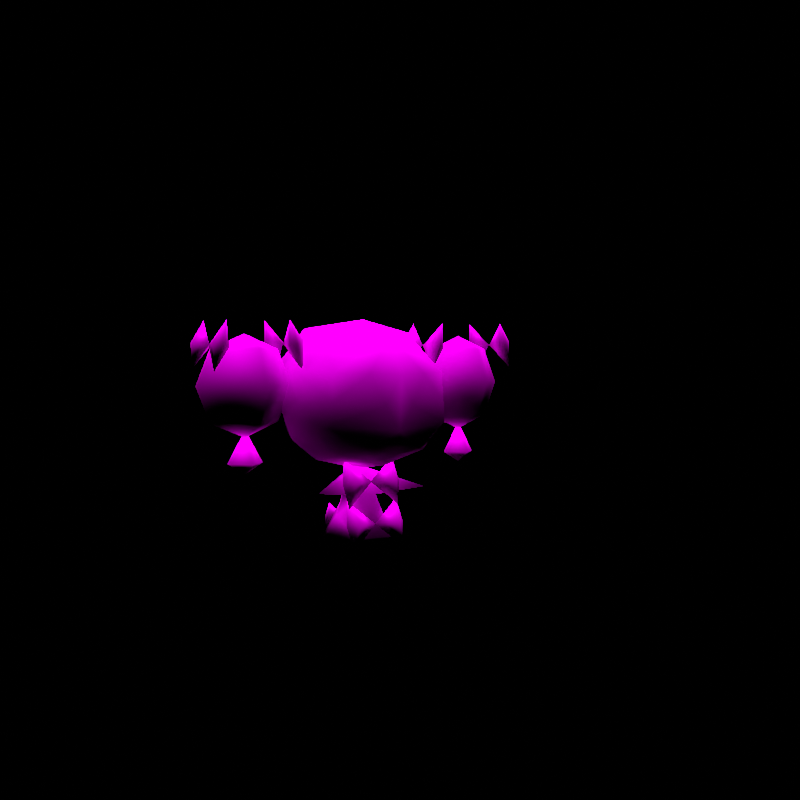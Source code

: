 # Source: rumble-gothorita.blend  (saved by Blender 3.6.11; exported with 4.5.12 LTS)
import bpy
from mathutils import Matrix  # noqa: F401  (used for matrix-valued properties, if any)

bpy.ops.wm.read_factory_settings(use_empty=True)
scene = bpy.context.scene
scene.name = 'regice'

# ---- collections
col_don_t_render_me = bpy.data.collections.new("Don't Render Me"); scene.collection.children.link(col_don_t_render_me)

# ---- images (referenced by path relative to the original .blend; pixels are not part of the script)
import os
ASSET_DIR = os.environ.get("B2B_ASSET_DIR", "")  # directory of the original .blend (textures are referenced by path, not embedded)
HERE = os.path.dirname(os.path.abspath(__file__))  # packed textures are extracted next to this script under _unpacked/

def load_image(name, relpath, width, height, colorspace="sRGB"):
    """Load a texture the original file referenced (path relative to the .blend, or extracted next to this script)."""
    p = next((c for c in (os.path.join(HERE, relpath), os.path.join(ASSET_DIR, relpath)) if relpath and os.path.exists(c)), "")
    if p:
        img = bpy.data.images.load(p, check_existing=True)
        img.name = name
    else:  # same state as the original file: an image datablock whose file is absent (Cycles renders it pink)
        img = bpy.data.images.new(name, width, height)
        img.source = "FILE"
        img.filepath = "//" + (relpath or name)
    img.colorspace_settings.name = colorspace
    return img
img_gotimiru_body_c_png = load_image('GOTIMIRU_body_C.png', 'GOTIMIRU_body_C.png', 1024, 1024, 'sRGB')
img_gotimiru_eye_c_png = load_image('GOTIMIRU_eye_C.png', 'GOTIMIRU_eye_C.png', 1024, 1024, 'sRGB')

# ---- materials (node trees are filled in below, after node groups)
mat_pii_gotimiru_body_png = bpy.data.materials.new('Pii_GOTIMIRU_body.png')
mat_pii_gotimiru_body_png.use_transparent_shadow = False
mat_pii_gotimiru_body_png.diffuse_color = (0.5, 0.5, 0.5, 1.0)
mat_pii_gotimiru_body_png.roughness = 0.5528
mat_pii_gotimiru_body_png.specular_intensity = 1.0
mat_pii_gotimiru_eye_png = bpy.data.materials.new('Pii_GOTIMIRU_eye.png')
mat_pii_gotimiru_eye_png.use_transparent_shadow = False
mat_pii_gotimiru_eye_png.diffuse_color = (0.5, 0.5, 0.5, 1.0)
mat_pii_gotimiru_eye_png.roughness = 0.5528
mat_pii_gotimiru_eye_png.specular_intensity = 1.0

# ---- material node trees
mat_pii_gotimiru_body_png.use_nodes = True; mat_pii_gotimiru_body_png.node_tree.nodes.clear()
_N = mat_pii_gotimiru_body_png.node_tree.nodes; _L = mat_pii_gotimiru_body_png.node_tree.links
n0 = _N.new('ShaderNodeOutputMaterial'); n0.name = 'Material Output'; n0.location = (300, 300)
n1 = _N.new('ShaderNodeBsdfPrincipled'); n1.name = 'Principled BSDF'; n1.location = (10, 300)
n1.distribution = 'GGX'
n1.subsurface_method = 'BURLEY'
n1.inputs[2].default_value = 0.0
n1.inputs[3].default_value = 1.45
n1.inputs[13].default_value = 0.0
n1.inputs[27].default_value = (0.0, 0.0, 0.0, 1.0)
n1.inputs[28].default_value = 1.0
n2 = _N.new('ShaderNodeTexImage'); n2.name = 'Image Texture'; n2.location = (-300, 600)
n2.image = img_gotimiru_body_c_png
n2.interpolation = 'Closest'
n2.extension = 'MIRROR'
_L.new(n1.outputs[0], n0.inputs[0])
_L.new(n2.outputs[0], n1.inputs[0])
n0.is_active_output = True
mat_pii_gotimiru_eye_png.use_nodes = True; mat_pii_gotimiru_eye_png.node_tree.nodes.clear()
_N = mat_pii_gotimiru_eye_png.node_tree.nodes; _L = mat_pii_gotimiru_eye_png.node_tree.links
n0 = _N.new('ShaderNodeOutputMaterial'); n0.name = 'Material Output'; n0.location = (300, 300)
n1 = _N.new('ShaderNodeBsdfPrincipled'); n1.name = 'Principled BSDF'; n1.location = (10, 300)
n1.distribution = 'GGX'
n1.subsurface_method = 'BURLEY'
n1.inputs[2].default_value = 0.0
n1.inputs[3].default_value = 1.45
n1.inputs[13].default_value = 0.0
n1.inputs[27].default_value = (0.0, 0.0, 0.0, 1.0)
n1.inputs[28].default_value = 1.0
n2 = _N.new('ShaderNodeTexImage'); n2.name = 'Image Texture'; n2.location = (-300, 600)
n2.image = img_gotimiru_eye_c_png
n2.interpolation = 'Closest'
n2.extension = 'MIRROR'
_L.new(n1.outputs[0], n0.inputs[0])
_L.new(n2.outputs[0], n1.inputs[0])
n0.is_active_output = True

# ---- world
world_world = bpy.data.worlds.new('World'); scene.world = world_world
world_world.use_nodes = True; world_world.node_tree.nodes.clear()
_N = world_world.node_tree.nodes; _L = world_world.node_tree.links
n0 = _N.new('ShaderNodeOutputWorld'); n0.name = 'World Output'; n0.location = (300, 300)
n1 = _N.new('ShaderNodeBackground'); n1.name = 'Background'; n1.location = (10, 300)
n1.inputs[0].default_value = (0.05088, 0.05088, 0.05088, 1.0)
n1.inputs[1].default_value = 0.0
_L.new(n1.outputs[0], n0.inputs[0])
n0.is_active_output = True
world_world.color = (0.05088, 0.05088, 0.05088)
world_world.use_sun_shadow = False
world_world.sun_shadow_jitter_overblur = 0.0

# ---- cameras
cam_camera = bpy.data.cameras.new('Camera')
cam_camera.clip_end = 2e+04

# ---- lights
light_sun = bpy.data.lights.new('Sun', 'SUN')
light_sun.specular_factor = 0.0
light_sun.transmission_factor = 0.0
light_sun.use_shadow = False
light_sun.angle = 0.7854
light_sun.energy = 5.0
light_sun.shadow_soft_size = 0.25

# ---- meshes
me_gotimiru = bpy.data.meshes.new('GOTIMIRU')
me_gotimiru.from_pydata([(5.441e-05, -0.1519, 0.6304), (0.0, -0.02514, 0.6736), (-0.1354, -0.02687, 0.6423), (0.1314, -0.02553, 0.6424), (-0.1513, -0.1527, 0.5426), (0.1513, -0.1527, 0.5426), (-0.07566, -0.1886, 0.5392), (0.07566, -0.1886, 0.5392), (0.0, -0.2078, 0.5373), (-0.1191, 0.06482, 0.6513), (0.1102, 0.05724, 0.6506), (5.441e-05, 0.1119, 0.656), (-0.201, -0.02043, 0.5552), (0.201, -0.02043, 0.5552), (-0.1488, 0.1379, 0.5709), (0.1488, 0.1379, 0.5709), (0.0, 0.1855, 0.5762), (-0.02219, -0.05173, 0.2339), (-0.1542, -0.07251, 0.2486), (-0.0422, 0.001057, 0.2339), (-0.01635, -0.0353, 0.2965), (-0.06203, 0.0006437, 0.1821), (0.02219, -0.05173, 0.2339), (-0.05181, -0.08026, 0.1303), (0.05181, -0.08026, 0.1303), (-0.0327, 0.0003656, 0.2965), (-0.09934, 0.0002305, 0.1303), (-0.02219, 0.05402, 0.21), (-0.05181, 0.0818, 0.1303), (0.06203, 0.0006437, 0.1821), (0.01635, -0.0353, 0.2965), (0.0422, 0.001057, 0.2339), (0.1542, -0.07251, 0.2486), (-0.01635, 0.03684, 0.2965), (0.0, 0.0004223, 0.3148), (0.0, 0.0007274, 0.07928), (0.02219, 0.05402, 0.21), (0.09934, 0.0002305, 0.1303), (0.05181, 0.0818, 0.1303), (0.0327, 0.0003656, 0.2965), (0.01635, 0.03684, 0.2965), (0.0, 0.1394, 0.3397), (0.0, 0.01215, 0.2956), (-0.116, 0.009477, 0.3226), (0.116, 0.009477, 0.3226), (-0.1243, 0.1559, 0.3891), (0.1352, 0.1559, 0.3891), (0.0, 0.204, 0.4146), (-0.1836, 0.004395, 0.3741), (0.1836, 0.004395, 0.3741), (-0.1449, 0.1572, 0.4824), (0.1449, 0.1572, 0.4824), (-0.2179, -0.00385, 0.4577), (0.2179, -0.00385, 0.4577), (0.3088, 0.125, 0.511), (0.3088, 0.08839, 0.4226), (0.2205, 3.19e-08, 0.4226), (0.4338, 3.858e-08, 0.511), (0.1838, 3.858e-08, 0.511), (0.3972, 4.525e-08, 0.5993), (0.3088, 0.08839, 0.5993), (0.3088, 2.914e-08, 0.386), (0.3972, 3.19e-08, 0.4226), (0.2205, 4.525e-08, 0.5993), (0.3088, -0.08839, 0.4226), (0.3088, -0.125, 0.511), (0.3088, 4.801e-08, 0.636), (0.3088, -0.08839, 0.5993), (-0.3115, 0.125, 0.511), (-0.3115, 0.08839, 0.4226), (-0.3999, 3.19e-08, 0.4226), (-0.1865, 3.858e-08, 0.511), (-0.4365, 3.858e-08, 0.511), (-0.2231, 4.525e-08, 0.5993), (-0.3115, 0.08839, 0.5993), (-0.3115, 2.914e-08, 0.386), (-0.2231, 3.19e-08, 0.4226), (-0.3999, 4.525e-08, 0.5993), (-0.3115, -0.08839, 0.4226), (-0.3115, -0.125, 0.511), (-0.3115, 4.801e-08, 0.636), (-0.3115, -0.08839, 0.5993), (0.07036, -0.04986, 0.3299), (0.05663, -0.09118, 0.2755), (0.0811, -0.06456, 0.269), (-0.0005326, -0.0646, 0.2691), (0.07035, -0.04645, 0.2647), (0.07035, -0.07921, 0.2085), (-0.06991, -0.07935, 0.207), (-0.05657, -0.0909, 0.2751), (-0.08114, -0.06443, 0.2687), (0.0005131, -0.06443, 0.2687), (-0.0699, -0.04537, 0.2641), (-0.06988, -0.05001, 0.3284), (0.07036, -0.06803, 0.2264), (0.05663, -0.1114, 0.1736), (0.0811, -0.08503, 0.1662), (-0.0005326, -0.08506, 0.1662), (0.07035, -0.06709, 0.1611), (0.07035, -0.102, 0.1062), (-0.06991, -0.1022, 0.1048), (-0.05657, -0.1111, 0.1733), (-0.08114, -0.0849, 0.1659), (0.0005131, -0.0849, 0.1659), (-0.0699, -0.06603, 0.1606), (-0.06988, -0.06824, 0.225), (-0.03514, 0.0, 0.0), (-0.03971, 0.06646, 0.1303), (0.0, 7.537e-09, 0.09983), (-0.07614, 0.0003324, 0.1303), (-0.03971, -0.06492, 0.1303), (0.03514, 0.0, 0.0), (0.03971, -0.06492, 0.1303), (0.07614, 0.0003324, 0.1303), (0.03971, 0.06646, 0.1303), (0.2617, 2.46e-08, 0.3258), (0.309, 0.04723, 0.3258), (0.309, 2.254e-08, 0.2986), (0.309, 3.077e-08, 0.4076), (0.309, -0.04723, 0.3258), (0.3562, 2.46e-08, 0.3258), (-0.3583, 2.46e-08, 0.3258), (-0.3111, 0.04723, 0.3258), (-0.3111, 2.254e-08, 0.2986), (-0.3111, 3.077e-08, 0.4076), (-0.3111, -0.04723, 0.3258), (-0.2639, 2.46e-08, 0.3258), (0.3954, 0.07034, 0.6711), (0.4381, 0.05661, 0.6178), (0.4116, 0.08108, 0.6107), (0.4116, -0.0005532, 0.6107), (0.3936, 0.07033, 0.6059), (0.4277, 0.07033, 0.5505), (0.4279, -0.06993, 0.5491), (0.4378, -0.05659, 0.6175), (0.4115, -0.08116, 0.6104), (0.4115, 0.0004925, 0.6104), (0.3925, -0.06992, 0.6053), (0.3956, -0.0699, 0.6697), (-0.2257, 0.07034, 0.6711), (-0.1831, 0.05661, 0.6178), (-0.2095, 0.08108, 0.6107), (-0.2095, -0.0005532, 0.6107), (-0.2275, 0.07033, 0.6059), (-0.1934, 0.07033, 0.5505), (-0.1932, -0.06993, 0.5491), (-0.1833, -0.05659, 0.6175), (-0.2096, -0.08116, 0.6104), (-0.2096, 0.0004925, 0.6104), (-0.2286, -0.06992, 0.6053), (-0.2255, -0.0699, 0.6697), (0.2121, 0.07034, 0.6691), (0.2224, 0.05661, 0.6016), (0.1959, 0.08108, 0.6087), (0.196, -0.0005532, 0.6087), (0.1779, 0.07033, 0.6135), (0.1798, 0.07033, 0.5485), (0.1792, -0.06993, 0.5472), (0.222, -0.05659, 0.6015), (0.1957, -0.08116, 0.6085), (0.1957, 0.0004925, 0.6085), (0.1767, -0.06992, 0.6136), (0.2115, -0.0699, 0.6678), (-0.385, 0.07034, 0.6691), (-0.3747, 0.05661, 0.6016), (-0.4012, 0.08108, 0.6087), (-0.4012, -0.0005532, 0.6087), (-0.4192, 0.07033, 0.6135), (-0.4173, 0.07033, 0.5485), (-0.4179, -0.06993, 0.5472), (-0.3752, -0.05659, 0.6015), (-0.4015, -0.08116, 0.6085), (-0.4015, 0.0004925, 0.6085), (-0.4204, -0.06992, 0.6136), (-0.3856, -0.0699, 0.6678), (-0.04409, 0.07474, 0.2058), (-0.03591, 0.09937, 0.1734), (-0.05049, 0.0835, 0.1696), (-0.001834, 0.08352, 0.1696), (-0.04408, 0.07271, 0.167), (-0.04408, 0.09223, 0.1335), (0.03952, 0.09232, 0.1326), (0.03157, 0.0992, 0.1732), (0.04621, 0.08343, 0.1694), (-0.002458, 0.08342, 0.1694), (0.03951, 0.07206, 0.1667), (0.0395, 0.07483, 0.205), (0.0, -0.1167, 0.3127), (-0.1187, -0.1202, 0.3482), (0.1182, -0.1202, 0.3482), (-0.164, -0.1457, 0.4158), (-0.1577, -0.1518, 0.4727), (0.164, -0.1457, 0.4158), (0.1577, -0.1518, 0.4727), (0.0, -0.1617, 0.3386), (-0.06453, -0.1604, 0.3577), (0.06453, -0.1699, 0.3577), (-0.03783, -0.1981, 0.4643), (0.0, -0.2013, 0.4024), (0.03783, -0.1981, 0.4643)], [], [(0, 1, 2), (0, 3, 1), (0, 2, 4), (0, 5, 3), (0, 4, 6), (0, 7, 5), (0, 6, 8), (0, 8, 7), (1, 9, 2), (1, 3, 10), (1, 11, 9), (1, 10, 11), (4, 2, 12), (2, 9, 12), (5, 13, 3), (3, 13, 10), (11, 14, 9), (11, 10, 15), (11, 16, 14), (11, 15, 16), (15, 10, 13), (14, 12, 9), (17, 18, 19), (17, 20, 18), (17, 19, 21), (17, 22, 20), (17, 21, 23), (17, 24, 22), (17, 23, 24), (18, 25, 19), (18, 20, 25), (21, 26, 23), (21, 19, 27), (21, 28, 26), (21, 27, 28), (22, 24, 29), (22, 30, 20), (22, 29, 31), (22, 32, 30), (22, 31, 32), (25, 33, 19), (25, 20, 34), (25, 34, 33), (20, 30, 34), (19, 33, 27), (23, 26, 35), (23, 35, 24), (26, 28, 35), (29, 36, 31), (29, 24, 37), (29, 38, 36), (29, 37, 38), (38, 28, 36), (38, 37, 35), (38, 35, 28), (28, 27, 36), (35, 37, 24), (32, 39, 30), (32, 31, 39), (30, 39, 34), (33, 40, 27), (33, 34, 40), (40, 36, 27), (40, 31, 36), (40, 39, 31), (40, 34, 39), (41, 42, 43), (41, 44, 42), (41, 43, 45), (41, 46, 44), (41, 45, 47), (41, 47, 46), (43, 48, 45), (44, 46, 49), (47, 45, 50), (47, 51, 46), (47, 50, 16), (47, 16, 51), (48, 52, 45), (45, 52, 50), (49, 46, 53), (46, 51, 53), (16, 50, 14), (16, 15, 51), (51, 15, 53), (50, 52, 14), (15, 13, 53), (52, 12, 14), (54, 55, 56), (54, 57, 55), (54, 56, 58), (54, 59, 57), (54, 58, 60), (54, 60, 59), (55, 61, 56), (55, 57, 62), (55, 62, 61), (58, 63, 60), (58, 56, 64), (58, 65, 63), (58, 64, 65), (64, 62, 65), (64, 56, 61), (64, 61, 62), (62, 57, 65), (59, 60, 66), (59, 67, 57), (59, 66, 67), (67, 63, 65), (67, 65, 57), (67, 66, 63), (63, 66, 60), (68, 69, 70), (68, 71, 69), (68, 70, 72), (68, 73, 71), (68, 72, 74), (68, 74, 73), (69, 75, 70), (69, 71, 76), (69, 76, 75), (72, 77, 74), (72, 70, 78), (72, 79, 77), (72, 78, 79), (78, 76, 79), (78, 70, 75), (78, 75, 76), (76, 71, 79), (73, 74, 80), (73, 81, 71), (73, 80, 81), (81, 77, 79), (81, 79, 71), (81, 80, 77), (77, 80, 74), (82, 83, 84), (82, 85, 83), (82, 84, 86), (82, 86, 85), (83, 87, 84), (83, 85, 87), (87, 85, 86), (87, 86, 84), (88, 89, 90), (88, 91, 89), (88, 90, 92), (88, 92, 91), (89, 93, 90), (89, 91, 93), (93, 91, 92), (93, 92, 90), (94, 95, 96), (94, 97, 95), (94, 96, 98), (94, 98, 97), (95, 99, 96), (95, 97, 99), (99, 97, 98), (99, 98, 96), (100, 101, 102), (100, 103, 101), (100, 102, 104), (100, 104, 103), (101, 105, 102), (101, 103, 105), (105, 103, 104), (105, 104, 102), (106, 107, 108), (106, 109, 107), (106, 108, 110), (106, 110, 109), (111, 112, 108), (111, 113, 112), (111, 108, 114), (111, 114, 113), (115, 116, 117), (115, 118, 116), (115, 117, 119), (115, 119, 118), (116, 120, 117), (116, 118, 120), (120, 119, 117), (120, 118, 119), (121, 122, 123), (121, 124, 122), (121, 123, 125), (121, 125, 124), (122, 126, 123), (122, 124, 126), (126, 125, 123), (126, 124, 125), (127, 128, 129), (127, 130, 128), (127, 129, 131), (127, 131, 130), (128, 132, 129), (128, 130, 132), (132, 130, 131), (132, 131, 129), (133, 134, 135), (133, 136, 134), (133, 135, 137), (133, 137, 136), (134, 138, 135), (134, 136, 138), (138, 136, 137), (138, 137, 135), (139, 140, 141), (139, 142, 140), (139, 141, 143), (139, 143, 142), (140, 144, 141), (140, 142, 144), (144, 142, 143), (144, 143, 141), (145, 146, 147), (145, 148, 146), (145, 147, 149), (145, 149, 148), (146, 150, 147), (146, 148, 150), (150, 148, 149), (150, 149, 147), (151, 152, 153), (151, 154, 152), (151, 153, 155), (151, 155, 154), (152, 156, 153), (152, 154, 156), (156, 154, 155), (156, 155, 153), (157, 158, 159), (157, 160, 158), (157, 159, 161), (157, 161, 160), (158, 162, 159), (158, 160, 162), (162, 160, 161), (162, 161, 159), (163, 164, 165), (163, 166, 164), (163, 165, 167), (163, 167, 166), (164, 168, 165), (164, 166, 168), (168, 166, 167), (168, 167, 165), (169, 170, 171), (169, 172, 170), (169, 171, 173), (169, 173, 172), (170, 174, 171), (170, 172, 174), (174, 172, 173), (174, 173, 171), (175, 176, 177), (175, 178, 176), (175, 177, 179), (175, 179, 178), (176, 180, 177), (176, 178, 180), (180, 178, 179), (180, 179, 177), (181, 182, 183), (181, 184, 182), (181, 183, 185), (181, 185, 184), (182, 186, 183), (182, 184, 186), (186, 184, 185), (186, 185, 183), (187, 43, 42), (187, 188, 43), (187, 42, 44), (187, 44, 189), (188, 48, 43), (188, 190, 48), (44, 49, 189), (190, 52, 48), (190, 191, 52), (49, 192, 189), (49, 53, 192), (191, 12, 52), (191, 4, 12), (53, 193, 192), (53, 13, 193), (13, 5, 193), (194, 188, 187), (194, 195, 188), (194, 187, 189), (194, 189, 196), (195, 190, 188), (189, 192, 196), (8, 197, 198), (8, 6, 197), (8, 198, 199), (8, 199, 7), (6, 191, 197), (6, 4, 191), (199, 193, 7), (193, 5, 7), (198, 194, 196), (198, 195, 194), (198, 197, 190), (190, 197, 191), (198, 192, 199), (199, 192, 193), (198, 196, 192), (190, 195, 198)])
me_gotimiru.polygons.foreach_set('use_smooth', [True] * 310)
me_gotimiru.polygons.foreach_set('material_index', [0, 0, 0, 0, 0, 0, 0, 0, 0, 0, 0, 0, 0, 0, 0, 0, 0, 0, 0, 0, 0, 0, 0, 0, 0, 0, 0, 0, 0, 0, 0, 0, 0, 0, 0, 0, 0, 0, 0, 0, 0, 0, 0, 0, 0, 0, 0, 0, 0, 0, 0, 0, 0, 0, 0, 0, 0, 0, 0, 0, 0, 0, 0, 0, 0, 0, 0, 0, 0, 0, 0, 0, 0, 0, 0, 0, 0, 0, 0, 0, 0, 0, 0, 0, 0, 0, 0, 0, 0, 0, 0, 0, 0, 0, 0, 0, 0, 0, 0, 0, 0, 0, 0, 0, 0, 0, 0, 0, 0, 0, 0, 0, 0, 0, 0, 0, 0, 0, 0, 0, 0, 0, 0, 0, 0, 0, 0, 0, 0, 0, 0, 0, 0, 0, 0, 0, 0, 0, 0, 0, 0, 0, 0, 0, 0, 0, 0, 0, 0, 0, 0, 0, 0, 0, 0, 0, 0, 0, 0, 0, 0, 0, 0, 0, 0, 0, 0, 0, 0, 0, 0, 0, 0, 0, 0, 0, 0, 0, 0, 0, 0, 0, 0, 0, 0, 0, 0, 0, 0, 0, 0, 0, 0, 0, 0, 0, 0, 0, 0, 0, 0, 0, 0, 0, 0, 0, 0, 0, 0, 0, 0, 0, 0, 0, 0, 0, 0, 0, 0, 0, 0, 0, 0, 0, 0, 0, 0, 0, 0, 0, 0, 0, 0, 0, 0, 0, 0, 0, 0, 0, 0, 0, 0, 0, 0, 0, 0, 0, 0, 0, 0, 0, 0, 0, 0, 0, 0, 0, 0, 0, 0, 0, 0, 0, 0, 0, 0, 0, 0, 0, 0, 0, 0, 0, 0, 0, 0, 0, 0, 0, 0, 0, 0, 0, 0, 0, 0, 0, 0, 0, 0, 0, 0, 0, 0, 0, 0, 0, 0, 0, 0, 0, 0, 0, 1, 1, 1, 1, 1, 1])
_uv = me_gotimiru.uv_layers.new(name='Float2')
_uv.uv.foreach_set('vector', [0.2489, 0.9164, 0.2489, 0.945, 0.1256, 0.916, 0.2489, 0.9164, 0.3573, 0.916, 0.2489, 0.945, 0.2489, 0.9164, 0.1256, 0.916, 0.1073, 0.8348, 0.2489, 0.9164, 0.3904, 0.8348, 0.3573, 0.916, 0.2489, 0.9164, 0.1073, 0.8348, 0.1781, 0.8348, 0.2489, 0.9164, 0.3196, 0.8348, 0.3904, 0.8348, 0.2489, 0.9164, 0.1781, 0.8348, 0.2489, 0.8349, 0.2489, 0.9164, 0.2489, 0.8349, 0.3196, 0.8348, 0.2489, 0.945, 0.1404, 0.9159, 0.1256, 0.916, 0.2489, 0.945, 0.3573, 0.916, 0.3491, 0.916, 0.2489, 0.945, 0.2489, 0.916, 0.1404, 0.9159, 0.2489, 0.945, 0.3491, 0.916, 0.2489, 0.916, 0.1073, 0.8348, 0.1256, 0.916, 0.06087, 0.8344, 0.1256, 0.916, 0.1404, 0.9159, 0.06087, 0.8344, 0.3904, 0.8348, 0.4369, 0.8344, 0.3573, 0.916, 0.3573, 0.916, 0.4369, 0.8344, 0.3491, 0.916, 0.2489, 0.916, 0.1097, 0.8344, 0.1404, 0.9159, 0.2489, 0.916, 0.3491, 0.916, 0.388, 0.8344, 0.2489, 0.916, 0.2489, 0.8349, 0.1097, 0.8344, 0.2489, 0.916, 0.388, 0.8344, 0.2489, 0.8349, 0.388, 0.8344, 0.3491, 0.916, 0.4369, 0.8344, 0.1097, 0.8344, 0.06087, 0.8344, 0.1404, 0.9159, 0.7796, 0.8244, 0.7261, 0.8542, 0.7552, 0.8244, 0.7796, 0.8244, 0.7878, 0.8808, 0.7261, 0.8542, 0.7796, 0.8244, 0.7552, 0.8244, 0.7549, 0.8144, 0.7796, 0.8244, 0.8338, 0.8244, 0.7878, 0.8808, 0.7796, 0.8244, 0.7549, 0.8144, 0.7795, 0.8044, 0.7796, 0.8244, 0.8339, 0.8044, 0.8338, 0.8244, 0.7796, 0.8244, 0.7795, 0.8044, 0.8339, 0.8044, 0.7261, 0.8542, 0.7688, 0.8808, 0.7552, 0.8244, 0.7261, 0.8542, 0.7878, 0.8808, 0.7688, 0.8808, 0.7549, 0.8144, 0.7546, 0.8044, 0.7795, 0.8044, 0.7549, 0.8144, 0.7552, 0.8244, 0.7796, 0.8244, 0.7549, 0.8144, 0.7795, 0.8044, 0.7546, 0.8044, 0.7549, 0.8144, 0.7796, 0.8244, 0.7795, 0.8044, 0.8338, 0.8244, 0.8339, 0.8044, 0.8586, 0.8144, 0.8338, 0.8244, 0.8257, 0.8808, 0.7878, 0.8808, 0.8338, 0.8244, 0.8586, 0.8144, 0.8583, 0.8244, 0.8338, 0.8244, 0.8874, 0.8542, 0.8257, 0.8808, 0.8338, 0.8244, 0.8583, 0.8244, 0.8874, 0.8542, 0.7688, 0.8808, 0.7878, 0.8808, 0.7552, 0.8244, 0.7688, 0.8808, 0.7878, 0.8808, 0.8067, 0.8872, 0.7688, 0.8808, 0.8067, 0.8872, 0.7878, 0.8808, 0.7878, 0.8808, 0.8257, 0.8808, 0.8067, 0.8872, 0.7552, 0.8244, 0.7878, 0.8808, 0.7796, 0.8244, 0.7795, 0.8044, 0.7546, 0.8044, 0.8067, 0.8044, 0.7795, 0.8044, 0.8067, 0.8044, 0.8339, 0.8044, 0.7546, 0.8044, 0.7795, 0.8044, 0.8067, 0.8044, 0.8586, 0.8144, 0.8338, 0.8244, 0.8583, 0.8244, 0.8586, 0.8144, 0.8339, 0.8044, 0.8589, 0.8044, 0.8586, 0.8144, 0.8339, 0.8044, 0.8338, 0.8244, 0.8586, 0.8144, 0.8589, 0.8044, 0.8339, 0.8044, 0.8339, 0.8044, 0.7795, 0.8044, 0.8338, 0.8244, 0.8339, 0.8044, 0.8589, 0.8044, 0.8067, 0.8044, 0.8339, 0.8044, 0.8067, 0.8044, 0.7795, 0.8044, 0.7795, 0.8044, 0.7796, 0.8244, 0.8338, 0.8244, 0.8067, 0.8044, 0.8589, 0.8044, 0.8339, 0.8044, 0.8874, 0.8542, 0.8447, 0.8808, 0.8257, 0.8808, 0.8874, 0.8542, 0.8583, 0.8244, 0.8447, 0.8808, 0.8257, 0.8808, 0.8447, 0.8808, 0.8067, 0.8872, 0.7878, 0.8808, 0.8257, 0.8808, 0.7796, 0.8244, 0.7878, 0.8808, 0.8067, 0.8872, 0.8257, 0.8808, 0.8257, 0.8808, 0.8338, 0.8244, 0.7796, 0.8244, 0.8257, 0.8808, 0.8583, 0.8244, 0.8338, 0.8244, 0.8257, 0.8808, 0.8447, 0.8808, 0.8583, 0.8244, 0.8257, 0.8808, 0.8067, 0.8872, 0.8447, 0.8808, 0.9079, 0.8866, 0.9079, 0.8784, 0.8778, 0.8855, 0.9079, 0.8866, 0.9381, 0.8855, 0.9079, 0.8784, 0.9079, 0.8866, 0.8778, 0.8855, 0.8727, 0.8989, 0.9079, 0.8866, 0.9431, 0.8989, 0.9381, 0.8855, 0.9079, 0.8866, 0.8727, 0.8989, 0.9079, 0.9043, 0.9079, 0.8866, 0.9079, 0.9043, 0.9431, 0.8989, 0.8778, 0.8855, 0.8602, 0.8989, 0.8727, 0.8989, 0.9381, 0.8855, 0.9431, 0.8989, 0.9557, 0.8989, 0.9079, 0.9043, 0.8727, 0.8989, 0.8702, 0.9231, 0.9079, 0.9043, 0.9456, 0.9231, 0.9431, 0.8989, 0.9079, 0.9043, 0.8702, 0.9231, 0.9079, 0.9466, 0.9079, 0.9043, 0.9079, 0.9466, 0.9456, 0.9231, 0.8602, 0.8989, 0.8512, 0.9208, 0.8727, 0.8989, 0.8727, 0.8989, 0.8512, 0.9208, 0.8702, 0.9231, 0.9557, 0.8989, 0.9431, 0.8989, 0.9646, 0.9208, 0.9431, 0.8989, 0.9456, 0.9231, 0.9646, 0.9208, 0.9079, 0.9466, 0.8702, 0.9231, 0.8692, 0.9465, 0.9079, 0.9466, 0.9466, 0.9465, 0.9456, 0.9231, 0.9456, 0.9231, 0.9466, 0.9465, 0.9646, 0.9208, 0.8702, 0.9231, 0.8512, 0.9208, 0.8692, 0.9465, 0.9466, 0.9465, 0.9602, 0.9465, 0.9646, 0.9208, 0.8512, 0.9208, 0.8556, 0.9465, 0.8692, 0.9465, 0.8127, 0.7703, 0.8127, 0.6571, 0.6994, 0.6571, 0.8127, 0.7703, 0.9728, 0.7703, 0.8127, 0.6571, 0.8127, 0.7703, 0.6994, 0.6571, 0.6525, 0.7703, 0.8127, 0.7703, 0.9259, 0.8835, 0.9728, 0.7703, 0.8127, 0.7703, 0.6525, 0.7703, 0.8127, 0.8835, 0.8127, 0.7703, 0.8127, 0.8835, 0.9259, 0.8835, 0.8127, 0.6571, 0.8127, 0.6102, 0.6994, 0.6571, 0.8127, 0.6571, 0.9728, 0.7703, 0.9259, 0.6571, 0.8127, 0.6571, 0.9259, 0.6571, 0.8127, 0.6102, 0.6525, 0.7703, 0.6994, 0.8835, 0.8127, 0.8835, 0.6525, 0.7703, 0.6994, 0.6571, 0.8127, 0.6571, 0.6525, 0.7703, 0.8127, 0.7703, 0.6994, 0.8835, 0.6525, 0.7703, 0.8127, 0.6571, 0.8127, 0.7703, 0.8127, 0.6571, 0.9259, 0.6571, 0.8127, 0.7703, 0.8127, 0.6571, 0.6994, 0.6571, 0.8127, 0.6102, 0.8127, 0.6571, 0.8127, 0.6102, 0.9259, 0.6571, 0.9259, 0.6571, 0.9728, 0.7703, 0.8127, 0.7703, 0.9259, 0.8835, 0.8127, 0.8835, 0.8127, 0.9304, 0.9259, 0.8835, 0.8127, 0.8835, 0.9728, 0.7703, 0.9259, 0.8835, 0.8127, 0.9304, 0.8127, 0.8835, 0.8127, 0.8835, 0.6994, 0.8835, 0.8127, 0.7703, 0.8127, 0.8835, 0.8127, 0.7703, 0.9728, 0.7703, 0.8127, 0.8835, 0.8127, 0.9304, 0.6994, 0.8835, 0.6994, 0.8835, 0.8127, 0.9304, 0.8127, 0.8835, 0.8485, 0.813, 0.8485, 0.7331, 0.7685, 0.7331, 0.8485, 0.813, 0.9615, 0.813, 0.8485, 0.7331, 0.8485, 0.813, 0.7685, 0.7331, 0.7354, 0.813, 0.8485, 0.813, 0.9284, 0.893, 0.9615, 0.813, 0.8485, 0.813, 0.7354, 0.813, 0.8485, 0.893, 0.8485, 0.813, 0.8485, 0.893, 0.9284, 0.893, 0.8485, 0.7331, 0.8485, 0.7, 0.7685, 0.7331, 0.8485, 0.7331, 0.9615, 0.813, 0.9284, 0.7331, 0.8485, 0.7331, 0.9284, 0.7331, 0.8485, 0.7, 0.7354, 0.813, 0.7685, 0.893, 0.8485, 0.893, 0.7354, 0.813, 0.7685, 0.7331, 0.8485, 0.7331, 0.7354, 0.813, 0.8485, 0.813, 0.7685, 0.893, 0.7354, 0.813, 0.8485, 0.7331, 0.8485, 0.813, 0.8485, 0.7331, 0.9284, 0.7331, 0.8485, 0.813, 0.8485, 0.7331, 0.7685, 0.7331, 0.8485, 0.7, 0.8485, 0.7331, 0.8485, 0.7, 0.9284, 0.7331, 0.9284, 0.7331, 0.9615, 0.813, 0.8485, 0.813, 0.9284, 0.893, 0.8485, 0.893, 0.8485, 0.9261, 0.9284, 0.893, 0.8485, 0.893, 0.9615, 0.813, 0.9284, 0.893, 0.8485, 0.9261, 0.8485, 0.893, 0.8485, 0.893, 0.7685, 0.893, 0.8485, 0.813, 0.8485, 0.893, 0.8485, 0.813, 0.9615, 0.813, 0.8485, 0.893, 0.8485, 0.9261, 0.7685, 0.893, 0.7685, 0.893, 0.8485, 0.9261, 0.8485, 0.893, 0.7776, 0.106, 0.7695, 0.08085, 0.7776, 0.08085, 0.7776, 0.106, 0.7345, 0.08085, 0.7695, 0.08085, 0.7776, 0.106, 0.7776, 0.08085, 0.7561, 0.08085, 0.7776, 0.106, 0.7561, 0.08085, 0.7345, 0.08085, 0.7695, 0.08085, 0.7776, 0.05567, 0.7776, 0.08085, 0.7695, 0.08085, 0.7345, 0.08085, 0.7776, 0.05567, 0.7776, 0.05567, 0.7345, 0.08085, 0.7561, 0.08085, 0.7776, 0.05567, 0.7561, 0.08085, 0.7776, 0.08085, 0.8313, 0.06396, 0.8394, 0.08913, 0.8313, 0.08913, 0.8313, 0.06396, 0.8743, 0.08913, 0.8394, 0.08913, 0.8313, 0.06396, 0.8313, 0.08913, 0.8528, 0.08913, 0.8313, 0.06396, 0.8528, 0.08913, 0.8743, 0.08913, 0.8394, 0.08913, 0.8313, 0.1143, 0.8313, 0.08913, 0.8394, 0.08913, 0.8743, 0.08913, 0.8313, 0.1143, 0.8313, 0.1143, 0.8743, 0.08913, 0.8528, 0.08913, 0.8313, 0.1143, 0.8528, 0.08913, 0.8313, 0.08913, 0.7776, 0.106, 0.7695, 0.08085, 0.7776, 0.08085, 0.7776, 0.106, 0.7345, 0.08085, 0.7695, 0.08085, 0.7776, 0.106, 0.7776, 0.08085, 0.7561, 0.08085, 0.7776, 0.106, 0.7561, 0.08085, 0.7345, 0.08085, 0.7695, 0.08085, 0.7776, 0.05567, 0.7776, 0.08085, 0.7695, 0.08085, 0.7345, 0.08085, 0.7776, 0.05567, 0.7776, 0.05567, 0.7345, 0.08085, 0.7561, 0.08085, 0.7776, 0.05567, 0.7561, 0.08085, 0.7776, 0.08085, 0.8313, 0.06396, 0.8394, 0.08913, 0.8313, 0.08913, 0.8313, 0.06396, 0.8743, 0.08913, 0.8394, 0.08913, 0.8313, 0.06396, 0.8313, 0.08913, 0.8528, 0.08913, 0.8313, 0.06396, 0.8528, 0.08913, 0.8743, 0.08913, 0.8394, 0.08913, 0.8313, 0.1143, 0.8313, 0.08913, 0.8394, 0.08913, 0.8743, 0.08913, 0.8313, 0.1143, 0.8313, 0.1143, 0.8743, 0.08913, 0.8528, 0.08913, 0.8313, 0.1143, 0.8528, 0.08913, 0.8313, 0.08913, 0.7791, 0.7766, 0.7795, 0.8044, 0.8067, 0.796, 0.7791, 0.7766, 0.7546, 0.8044, 0.7795, 0.8044, 0.7791, 0.7766, 0.8067, 0.796, 0.7795, 0.8044, 0.7791, 0.7766, 0.7795, 0.8044, 0.7546, 0.8044, 0.8343, 0.7766, 0.8339, 0.8044, 0.8067, 0.796, 0.8343, 0.7766, 0.8589, 0.8044, 0.8339, 0.8044, 0.8343, 0.7766, 0.8067, 0.796, 0.8339, 0.8044, 0.8343, 0.7766, 0.8339, 0.8044, 0.8589, 0.8044, 0.7991, 0.7951, 0.8657, 0.7951, 0.8657, 0.7566, 0.7991, 0.7951, 0.8657, 0.9103, 0.8657, 0.7951, 0.7991, 0.7951, 0.8657, 0.7566, 0.8657, 0.7951, 0.7991, 0.7951, 0.8657, 0.7951, 0.8657, 0.9103, 0.8657, 0.7951, 0.9322, 0.7951, 0.8657, 0.7566, 0.8657, 0.7951, 0.8657, 0.9103, 0.9322, 0.7951, 0.9322, 0.7951, 0.8657, 0.7951, 0.8657, 0.7566, 0.9322, 0.7951, 0.8657, 0.9103, 0.8657, 0.7951, 0.7991, 0.7951, 0.8657, 0.7951, 0.8657, 0.7566, 0.7991, 0.7951, 0.8657, 0.9103, 0.8657, 0.7951, 0.7991, 0.7951, 0.8657, 0.7566, 0.8657, 0.7951, 0.7991, 0.7951, 0.8657, 0.7951, 0.8657, 0.9103, 0.8657, 0.7951, 0.9322, 0.7951, 0.8657, 0.7566, 0.8657, 0.7951, 0.8657, 0.9103, 0.9322, 0.7951, 0.9322, 0.7951, 0.8657, 0.7951, 0.8657, 0.7566, 0.9322, 0.7951, 0.8657, 0.9103, 0.8657, 0.7951, 0.7776, 0.106, 0.7695, 0.08085, 0.7776, 0.08085, 0.7776, 0.106, 0.7345, 0.08085, 0.7695, 0.08085, 0.7776, 0.106, 0.7776, 0.08085, 0.7561, 0.08085, 0.7776, 0.106, 0.7561, 0.08085, 0.7345, 0.08085, 0.7695, 0.08085, 0.7776, 0.05567, 0.7776, 0.08085, 0.7695, 0.08085, 0.7345, 0.08085, 0.7776, 0.05567, 0.7776, 0.05567, 0.7345, 0.08085, 0.7561, 0.08085, 0.7776, 0.05567, 0.7561, 0.08085, 0.7776, 0.08085, 0.8313, 0.06396, 0.8394, 0.08913, 0.8313, 0.08913, 0.8313, 0.06396, 0.8743, 0.08913, 0.8394, 0.08913, 0.8313, 0.06396, 0.8313, 0.08913, 0.8528, 0.08913, 0.8313, 0.06396, 0.8528, 0.08913, 0.8743, 0.08913, 0.8394, 0.08913, 0.8313, 0.1143, 0.8313, 0.08913, 0.8394, 0.08913, 0.8743, 0.08913, 0.8313, 0.1143, 0.8313, 0.1143, 0.8743, 0.08913, 0.8528, 0.08913, 0.8313, 0.1143, 0.8528, 0.08913, 0.8313, 0.08913, 0.7776, 0.106, 0.7695, 0.08085, 0.7776, 0.08085, 0.7776, 0.106, 0.7345, 0.08085, 0.7695, 0.08085, 0.7776, 0.106, 0.7776, 0.08085, 0.7561, 0.08085, 0.7776, 0.106, 0.7561, 0.08085, 0.7345, 0.08085, 0.7695, 0.08085, 0.7776, 0.05567, 0.7776, 0.08085, 0.7695, 0.08085, 0.7345, 0.08085, 0.7776, 0.05567, 0.7776, 0.05567, 0.7345, 0.08085, 0.7561, 0.08085, 0.7776, 0.05567, 0.7561, 0.08085, 0.7776, 0.08085, 0.8313, 0.06396, 0.8394, 0.08913, 0.8313, 0.08913, 0.8313, 0.06396, 0.8743, 0.08913, 0.8394, 0.08913, 0.8313, 0.06396, 0.8313, 0.08913, 0.8528, 0.08913, 0.8313, 0.06396, 0.8528, 0.08913, 0.8743, 0.08913, 0.8394, 0.08913, 0.8313, 0.1143, 0.8313, 0.08913, 0.8394, 0.08913, 0.8743, 0.08913, 0.8313, 0.1143, 0.8313, 0.1143, 0.8743, 0.08913, 0.8528, 0.08913, 0.8313, 0.1143, 0.8528, 0.08913, 0.8313, 0.08913, 0.7776, 0.106, 0.7695, 0.08085, 0.7776, 0.08085, 0.7776, 0.106, 0.7345, 0.08085, 0.7695, 0.08085, 0.7776, 0.106, 0.7776, 0.08085, 0.7561, 0.08085, 0.7776, 0.106, 0.7561, 0.08085, 0.7345, 0.08085, 0.7695, 0.08085, 0.7776, 0.05567, 0.7776, 0.08085, 0.7695, 0.08085, 0.7345, 0.08085, 0.7776, 0.05567, 0.7776, 0.05567, 0.7345, 0.08085, 0.7561, 0.08085, 0.7776, 0.05567, 0.7561, 0.08085, 0.7776, 0.08085, 0.8313, 0.06396, 0.8394, 0.08913, 0.8313, 0.08913, 0.8313, 0.06396, 0.8743, 0.08913, 0.8394, 0.08913, 0.8313, 0.06396, 0.8313, 0.08913, 0.8528, 0.08913, 0.8313, 0.06396, 0.8528, 0.08913, 0.8743, 0.08913, 0.8394, 0.08913, 0.8313, 0.1143, 0.8313, 0.08913, 0.8394, 0.08913, 0.8743, 0.08913, 0.8313, 0.1143, 0.8313, 0.1143, 0.8743, 0.08913, 0.8528, 0.08913, 0.8313, 0.1143, 0.8528, 0.08913, 0.8313, 0.08913, 0.7776, 0.106, 0.7695, 0.08085, 0.7776, 0.08085, 0.7776, 0.106, 0.7345, 0.08085, 0.7695, 0.08085, 0.7776, 0.106, 0.7776, 0.08085, 0.7561, 0.08085, 0.7776, 0.106, 0.7561, 0.08085, 0.7345, 0.08085, 0.7695, 0.08085, 0.7776, 0.05567, 0.7776, 0.08085, 0.7695, 0.08085, 0.7345, 0.08085, 0.7776, 0.05567, 0.7776, 0.05567, 0.7345, 0.08085, 0.7561, 0.08085, 0.7776, 0.05567, 0.7561, 0.08085, 0.7776, 0.08085, 0.8313, 0.06396, 0.8394, 0.08913, 0.8313, 0.08913, 0.8313, 0.06396, 0.8743, 0.08913, 0.8394, 0.08913, 0.8313, 0.06396, 0.8313, 0.08913, 0.8528, 0.08913, 0.8313, 0.06396, 0.8528, 0.08913, 0.8743, 0.08913, 0.8394, 0.08913, 0.8313, 0.1143, 0.8313, 0.08913, 0.8394, 0.08913, 0.8743, 0.08913, 0.8313, 0.1143, 0.8313, 0.1143, 0.8743, 0.08913, 0.8528, 0.08913, 0.8313, 0.1143, 0.8528, 0.08913, 0.8313, 0.08913, 0.7776, 0.106, 0.7695, 0.08085, 0.7776, 0.08085, 0.7776, 0.106, 0.7345, 0.08085, 0.7695, 0.08085, 0.7776, 0.106, 0.7776, 0.08085, 0.7561, 0.08085, 0.7776, 0.106, 0.7561, 0.08085, 0.7345, 0.08085, 0.7695, 0.08085, 0.7776, 0.05567, 0.7776, 0.08085, 0.7695, 0.08085, 0.7345, 0.08085, 0.7776, 0.05567, 0.7776, 0.05567, 0.7345, 0.08085, 0.7561, 0.08085, 0.7776, 0.05567, 0.7561, 0.08085, 0.7776, 0.08085, 0.8313, 0.06396, 0.8394, 0.08913, 0.8313, 0.08913, 0.8313, 0.06396, 0.8743, 0.08913, 0.8394, 0.08913, 0.8313, 0.06396, 0.8313, 0.08913, 0.8528, 0.08913, 0.8313, 0.06396, 0.8528, 0.08913, 0.8743, 0.08913, 0.8394, 0.08913, 0.8313, 0.1143, 0.8313, 0.08913, 0.8394, 0.08913, 0.8743, 0.08913, 0.8313, 0.1143, 0.8313, 0.1143, 0.8743, 0.08913, 0.8528, 0.08913, 0.8313, 0.1143, 0.8528, 0.08913, 0.8313, 0.08913, 0.5984, 0.2737, 0.9803, 0.2691, 0.9803, 0.2191, 0.5984, 0.2737, 0.5984, 0.3394, 0.9803, 0.2691, 0.5984, 0.2737, 0.9803, 0.2191, 0.9803, 0.2691, 0.5984, 0.2737, 0.9803, 0.2691, 0.5984, 0.3394, 0.5984, 0.3394, 0.9803, 0.3643, 0.9803, 0.2691, 0.5984, 0.3394, 0.5914, 0.4903, 0.9803, 0.3643, 0.9803, 0.2691, 0.9803, 0.3643, 0.5984, 0.3394, 0.5914, 0.4903, 0.9803, 0.5189, 0.9803, 0.3643, 0.5914, 0.4903, 0.5686, 0.5957, 0.9803, 0.5189, 0.9803, 0.3643, 0.5914, 0.4903, 0.5984, 0.3394, 0.9803, 0.3643, 0.9803, 0.5189, 0.5914, 0.4903, 0.5686, 0.5957, 0.9634, 0.7004, 0.9803, 0.5189, 0.5686, 0.5957, 0.5613, 0.7012, 0.9634, 0.7004, 0.9803, 0.5189, 0.5686, 0.5957, 0.5914, 0.4903, 0.9803, 0.5189, 0.9634, 0.7004, 0.5686, 0.5957, 0.9634, 0.7004, 0.5613, 0.7012, 0.5686, 0.5957, 0.3304, 0.08409, 0.2486, 0.08698, 0.3304, 0.06971, 0.3304, 0.08409, 0.2895, 0.1105, 0.2486, 0.08698, 0.3304, 0.08409, 0.3304, 0.06971, 0.4123, 0.08698, 0.3304, 0.08409, 0.4123, 0.08698, 0.3713, 0.1105, 0.2895, 0.1105, 0.2265, 0.139, 0.2486, 0.08698, 0.4123, 0.08698, 0.4344, 0.139, 0.3713, 0.1105, 0.0, 0.7915, 0.09088, 0.5388, 0.0, 0.3705, 0.0, 0.7915, 0.2317, 0.7913, 0.09088, 0.5388, 0.0, 0.7915, 0.0, 0.3705, 0.09088, 0.5388, 0.0, 0.7915, 0.09088, 0.5388, 0.2317, 0.7913, 0.2317, 0.7913, 0.5078, 0.6525, 0.09088, 0.5388, 0.2317, 0.7913, 0.4716, 0.791, 0.5078, 0.6525, 0.09088, 0.5388, 0.5078, 0.6525, 0.2317, 0.7913, 0.5078, 0.6525, 0.4716, 0.791, 0.2317, 0.7913, 0.003444, 0.2228, 0.003444, 0.07614, 0.1442, 0.1343, 0.003444, 0.2228, 0.1442, 0.1343, 0.003444, 0.07614, -0.1864, 0.8334, 0.08858, 0.9238, 0.951, 0.846, 0.951, 0.846, 0.08858, 0.9238, 0.9049, 0.9296, -0.1864, 0.8334, 0.951, 0.846, 0.08858, 0.9238, 0.08858, 0.9238, 0.951, 0.846, 0.9049, 0.9296, -0.1864, 0.8334, 0.2827, 0.7567, 0.951, 0.846, 0.951, 0.846, 0.2827, 0.7567, -0.1864, 0.8334])
me_gotimiru.materials.append(mat_pii_gotimiru_body_png)
me_gotimiru.materials.append(mat_pii_gotimiru_eye_png)
me_gotimiru.update()
me_gotimiru.normals_split_custom_set([tuple(v) for v in zip(*[iter([0.002698, -0.5628, 0.8266, 0.0008158, -0.1491, 0.9888, -0.6183, -0.1618, 0.7691, 0.002698, -0.5628, 0.8266, 0.6109, -0.1463, 0.7781, 0.0008158, -0.1491, 0.9888, 0.002698, -0.5628, 0.8266, -0.6183, -0.1618, 0.7691, -0.6095, -0.6752, 0.4155, 0.002698, -0.5628, 0.8266, 0.6116, -0.6697, 0.4212, 0.6109, -0.1463, 0.7781, 0.002698, -0.5628, 0.8266, -0.6095, -0.6752, 0.4155, -0.3495, -0.9082, 0.2301, 0.002698, -0.5628, 0.8266, 0.3496, -0.9083, 0.2299, 0.6116, -0.6697, 0.4212, 0.002698, -0.5628, 0.8266, -0.3495, -0.9082, 0.2301, 2.425e-06, -0.9536, 0.3012, 0.002698, -0.5628, 0.8266, 2.425e-06, -0.9536, 0.3012, 0.3496, -0.9083, 0.2299, 0.0008158, -0.1491, 0.9888, -0.5754, 0.2604, 0.7753, -0.6183, -0.1618, 0.7691, 0.0008158, -0.1491, 0.9888, 0.6109, -0.1463, 0.7781, 0.5566, 0.2483, 0.7928, 0.0008158, -0.1491, 0.9888, 0.01015, 0.4995, 0.8662, -0.5754, 0.2604, 0.7753, 0.0008158, -0.1491, 0.9888, 0.5566, 0.2483, 0.7928, 0.01015, 0.4995, 0.8662, -0.6095, -0.6752, 0.4155, -0.6183, -0.1618, 0.7691, -0.92, -0.01949, 0.3913, -0.6183, -0.1618, 0.7691, -0.5754, 0.2604, 0.7753, -0.92, -0.01949, 0.3913, 0.6116, -0.6697, 0.4212, 0.9079, -0.01747, 0.4188, 0.6109, -0.1463, 0.7781, 0.6109, -0.1463, 0.7781, 0.9079, -0.01747, 0.4188, 0.5566, 0.2483, 0.7928, 0.01015, 0.4995, 0.8662, -0.6987, 0.57, 0.4323, -0.5754, 0.2604, 0.7753, 0.01015, 0.4995, 0.8662, 0.5566, 0.2483, 0.7928, 0.692, 0.5618, 0.4534, 0.01015, 0.4995, 0.8662, -4.264e-05, 0.9265, 0.3763, -0.6987, 0.57, 0.4323, 0.01015, 0.4995, 0.8662, 0.692, 0.5618, 0.4534, -4.264e-05, 0.9265, 0.3763, 0.692, 0.5618, 0.4534, 0.5566, 0.2483, 0.7928, 0.9079, -0.01747, 0.4188, -0.6987, 0.57, 0.4323, -0.92, -0.01949, 0.3913, -0.5754, 0.2604, 0.7753, -0.14, -0.9832, 0.1175, -0.8995, -0.3981, -0.1801, -0.8611, 0.4968, -0.1085, -0.14, -0.9832, 0.1175, -0.05465, -0.7956, 0.6033, -0.8995, -0.3981, -0.1801, -0.14, -0.9832, 0.1175, -0.8611, 0.4968, -0.1085, -0.8844, -0.004924, 0.4668, -0.14, -0.9832, 0.1175, 0.14, -0.9832, 0.1175, -0.05465, -0.7956, 0.6033, -0.14, -0.9832, 0.1175, -0.8844, -0.004924, 0.4668, -0.3691, -0.8983, -0.2384, -0.14, -0.9832, 0.1175, 0.3691, -0.8983, -0.2384, 0.14, -0.9832, 0.1175, -0.14, -0.9832, 0.1175, -0.3691, -0.8983, -0.2384, 0.3691, -0.8983, -0.2384, -0.8995, -0.3981, -0.1801, -0.7434, 0.4364, 0.5069, -0.8611, 0.4968, -0.1085, -0.8995, -0.3981, -0.1801, -0.05465, -0.7956, 0.6033, -0.7434, 0.4364, 0.5069, -0.8844, -0.004924, 0.4668, -0.891, -0.00135, -0.454, -0.3691, -0.8983, -0.2384, -0.8844, -0.004924, 0.4668, -0.8611, 0.4968, -0.1085, -0.3376, 0.8795, 0.3353, -0.8844, -0.004924, 0.4668, -0.3837, 0.8736, -0.2995, -0.891, -0.00135, -0.454, -0.8844, -0.004924, 0.4668, -0.3376, 0.8795, 0.3353, -0.3837, 0.8736, -0.2995, 0.14, -0.9832, 0.1175, 0.3691, -0.8983, -0.2384, 0.8844, -0.004924, 0.4668, 0.14, -0.9832, 0.1175, 0.05466, -0.7956, 0.6033, -0.05465, -0.7956, 0.6033, 0.14, -0.9832, 0.1175, 0.8844, -0.004924, 0.4668, 0.8611, 0.4968, -0.1085, 0.14, -0.9832, 0.1175, 0.8995, -0.398, -0.1801, 0.05466, -0.7956, 0.6033, 0.14, -0.9832, 0.1175, 0.8611, 0.4968, -0.1085, 0.8995, -0.398, -0.1801, -0.7434, 0.4364, 0.5069, -0.5444, 0.7841, 0.2981, -0.8611, 0.4968, -0.1085, -0.7434, 0.4364, 0.5069, -0.05465, -0.7956, 0.6033, -7.083e-08, 2.881e-05, 1.0, -0.7434, 0.4364, 0.5069, -7.083e-08, 2.881e-05, 1.0, -0.5444, 0.7841, 0.2981, -0.05465, -0.7956, 0.6033, 0.05466, -0.7956, 0.6033, -7.083e-08, 2.881e-05, 1.0, -0.8611, 0.4968, -0.1085, -0.5444, 0.7841, 0.2981, -0.3376, 0.8795, 0.3353, -0.3691, -0.8983, -0.2384, -0.891, -0.00135, -0.454, -5.133e-07, 6.486e-05, -1.0, -0.3691, -0.8983, -0.2384, -5.133e-07, 6.486e-05, -1.0, 0.3691, -0.8983, -0.2384, -0.891, -0.00135, -0.454, -0.3837, 0.8736, -0.2995, -5.133e-07, 6.486e-05, -1.0, 0.8844, -0.004924, 0.4668, 0.3376, 0.8795, 0.3353, 0.8611, 0.4968, -0.1085, 0.8844, -0.004924, 0.4668, 0.3691, -0.8983, -0.2384, 0.891, -0.001357, -0.454, 0.8844, -0.004924, 0.4668, 0.3837, 0.8735, -0.2995, 0.3376, 0.8795, 0.3353, 0.8844, -0.004924, 0.4668, 0.891, -0.001357, -0.454, 0.3837, 0.8735, -0.2995, 0.3837, 0.8735, -0.2995, -0.3837, 0.8736, -0.2995, 0.3376, 0.8795, 0.3353, 0.3837, 0.8735, -0.2995, 0.891, -0.001357, -0.454, -5.133e-07, 6.486e-05, -1.0, 0.3837, 0.8735, -0.2995, -5.133e-07, 6.486e-05, -1.0, -0.3837, 0.8736, -0.2995, -0.3837, 0.8736, -0.2995, -0.3376, 0.8795, 0.3353, 0.3376, 0.8795, 0.3353, -5.133e-07, 6.486e-05, -1.0, 0.891, -0.001357, -0.454, 0.3691, -0.8983, -0.2384, 0.8995, -0.398, -0.1801, 0.7434, 0.4364, 0.5069, 0.05466, -0.7956, 0.6033, 0.8995, -0.398, -0.1801, 0.8611, 0.4968, -0.1085, 0.7434, 0.4364, 0.5069, 0.05466, -0.7956, 0.6033, 0.7434, 0.4364, 0.5069, -7.083e-08, 2.881e-05, 1.0, -0.5444, 0.7841, 0.2981, 0.5444, 0.7841, 0.298, -0.3376, 0.8795, 0.3353, -0.5444, 0.7841, 0.2981, -7.083e-08, 2.881e-05, 1.0, 0.5444, 0.7841, 0.298, 0.5444, 0.7841, 0.298, 0.3376, 0.8795, 0.3353, -0.3376, 0.8795, 0.3353, 0.5444, 0.7841, 0.298, 0.8611, 0.4968, -0.1085, 0.3376, 0.8795, 0.3353, 0.5444, 0.7841, 0.298, 0.7434, 0.4364, 0.5069, 0.8611, 0.4968, -0.1085, 0.5444, 0.7841, 0.298, -7.083e-08, 2.881e-05, 1.0, 0.7434, 0.4364, 0.5069, -0.0006429, 0.5055, -0.8628, 2.288e-07, 0.1047, -0.9945, -0.3984, 0.1175, -0.9096, -0.0006429, 0.5055, -0.8628, 0.3906, 0.1118, -0.9138, 2.288e-07, 0.1047, -0.9945, -0.0006429, 0.5055, -0.8628, -0.3984, 0.1175, -0.9096, -0.5581, 0.6309, -0.539, -0.0006429, 0.5055, -0.8628, 0.5689, 0.6319, -0.5263, 0.3906, 0.1118, -0.9138, -0.0006429, 0.5055, -0.8628, -0.5581, 0.6309, -0.539, -0.0001468, 0.9862, -0.1653, -0.0006429, 0.5055, -0.8628, -0.0001468, 0.9862, -0.1653, 0.5689, 0.6319, -0.5263, -0.3984, 0.1175, -0.9096, -0.8185, 0.09466, -0.5666, -0.5581, 0.6309, -0.539, 0.3906, 0.1118, -0.9138, 0.5689, 0.6319, -0.5263, 0.8168, 0.06392, -0.5733, -0.0001468, 0.9862, -0.1653, -0.5581, 0.6309, -0.539, -0.6497, 0.7601, 0.005798, -0.0001468, 0.9862, -0.1653, 0.6406, 0.7669, 0.03951, 0.5689, 0.6319, -0.5263, -0.0001468, 0.9862, -0.1653, -0.6497, 0.7601, 0.005798, -4.264e-05, 0.9265, 0.3763, -0.0001468, 0.9862, -0.1653, -4.264e-05, 0.9265, 0.3763, 0.6406, 0.7669, 0.03951, -0.8185, 0.09466, -0.5666, -0.9944, 0.06168, -0.08541, -0.5581, 0.6309, -0.539, -0.5581, 0.6309, -0.539, -0.9944, 0.06168, -0.08541, -0.6497, 0.7601, 0.005798, 0.8168, 0.06392, -0.5733, 0.5689, 0.6319, -0.5263, 0.9959, 0.0497, -0.07597, 0.5689, 0.6319, -0.5263, 0.6406, 0.7669, 0.03951, 0.9959, 0.0497, -0.07597, -4.264e-05, 0.9265, 0.3763, -0.6497, 0.7601, 0.005798, -0.6987, 0.57, 0.4323, -4.264e-05, 0.9265, 0.3763, 0.692, 0.5618, 0.4534, 0.6406, 0.7669, 0.03951, 0.6406, 0.7669, 0.03951, 0.692, 0.5618, 0.4534, 0.9959, 0.0497, -0.07597, -0.6497, 0.7601, 0.005798, -0.9944, 0.06168, -0.08541, -0.6987, 0.57, 0.4323, 0.692, 0.5618, 0.4534, 0.9079, -0.01747, 0.4188, 0.9959, 0.0497, -0.07597, -0.9944, 0.06168, -0.08541, -0.92, -0.01949, 0.3913, -0.6987, 0.57, 0.4323, -1.185e-07, 1.0, 1.516e-06, -8.792e-06, 0.8717, -0.49, -0.8717, 1.062e-06, -0.49, -1.185e-07, 1.0, 1.516e-06, 1.0, -3.387e-08, 1.511e-06, -8.792e-06, 0.8717, -0.49, -1.185e-07, 1.0, 1.516e-06, -0.8717, 1.062e-06, -0.49, -1.0, 3.556e-07, 1.452e-06, -1.185e-07, 1.0, 1.516e-06, 0.8717, -7.924e-06, 0.49, 1.0, -3.387e-08, 1.511e-06, -1.185e-07, 1.0, 1.516e-06, -1.0, 3.556e-07, 1.452e-06, 8.589e-06, 0.8717, 0.49, -1.185e-07, 1.0, 1.516e-06, 8.589e-06, 0.8717, 0.49, 0.8717, -7.924e-06, 0.49, -8.792e-06, 0.8717, -0.49, 3.639e-08, -3.639e-08, -1.0, -0.8717, 1.062e-06, -0.49, -8.792e-06, 0.8717, -0.49, 1.0, -3.387e-08, 1.511e-06, 0.8717, 7.443e-06, -0.49, -8.792e-06, 0.8717, -0.49, 0.8717, 7.443e-06, -0.49, 3.639e-08, -3.639e-08, -1.0, -1.0, 3.556e-07, 1.452e-06, -0.8717, 7.629e-06, 0.49, 8.589e-06, 0.8717, 0.49, -1.0, 3.556e-07, 1.452e-06, -0.8717, 1.062e-06, -0.49, -6.519e-08, -0.8717, -0.49, -1.0, 3.556e-07, 1.452e-06, 1.355e-07, -1.0, 1.651e-06, -0.8717, 7.629e-06, 0.49, -1.0, 3.556e-07, 1.452e-06, -6.519e-08, -0.8717, -0.49, 1.355e-07, -1.0, 1.651e-06, -6.519e-08, -0.8717, -0.49, 0.8717, 7.443e-06, -0.49, 1.355e-07, -1.0, 1.651e-06, -6.519e-08, -0.8717, -0.49, -0.8717, 1.062e-06, -0.49, 3.639e-08, -3.639e-08, -1.0, -6.519e-08, -0.8717, -0.49, 3.639e-08, -3.639e-08, -1.0, 0.8717, 7.443e-06, -0.49, 0.8717, 7.443e-06, -0.49, 1.0, -3.387e-08, 1.511e-06, 1.355e-07, -1.0, 1.651e-06, 0.8717, -7.924e-06, 0.49, 8.589e-06, 0.8717, 0.49, 1.213e-07, 3.639e-08, 1.0, 0.8717, -7.924e-06, 0.49, 1.378e-06, -0.8717, 0.49, 1.0, -3.387e-08, 1.511e-06, 0.8717, -7.924e-06, 0.49, 1.213e-07, 3.639e-08, 1.0, 1.378e-06, -0.8717, 0.49, 1.378e-06, -0.8717, 0.49, -0.8717, 7.629e-06, 0.49, 1.355e-07, -1.0, 1.651e-06, 1.378e-06, -0.8717, 0.49, 1.355e-07, -1.0, 1.651e-06, 1.0, -3.387e-08, 1.511e-06, 1.378e-06, -0.8717, 0.49, 1.213e-07, 3.639e-08, 1.0, -0.8717, 7.629e-06, 0.49, -0.8717, 7.629e-06, 0.49, 1.213e-07, 3.639e-08, 1.0, 8.589e-06, 0.8717, 0.49, -7.62e-07, 1.0, 7.281e-07, -9.619e-06, 0.8717, -0.49, -0.8717, 1.01e-06, -0.49, -7.62e-07, 1.0, 7.281e-07, 1.0, -1.355e-07, 1.554e-06, -9.619e-06, 0.8717, -0.49, -7.62e-07, 1.0, 7.281e-07, -0.8717, 1.01e-06, -0.49, -1.0, 3.217e-07, 1.486e-06, -7.62e-07, 1.0, 7.281e-07, 0.8717, -9.464e-06, 0.49, 1.0, -1.355e-07, 1.554e-06, -7.62e-07, 1.0, 7.281e-07, -1.0, 3.217e-07, 1.486e-06, 6.034e-06, 0.8717, 0.49, -7.62e-07, 1.0, 7.281e-07, 6.034e-06, 0.8717, 0.49, 0.8717, -9.464e-06, 0.49, -9.619e-06, 0.8717, -0.49, -1.819e-06, -6.064e-08, -1.0, -0.8717, 1.01e-06, -0.49, -9.619e-06, 0.8717, -0.49, 1.0, -1.355e-07, 1.554e-06, 0.8717, 9.432e-06, -0.49, -9.619e-06, 0.8717, -0.49, 0.8717, 9.432e-06, -0.49, -1.819e-06, -6.064e-08, -1.0, -1.0, 3.217e-07, 1.486e-06, -0.8717, 7.577e-06, 0.49, 6.034e-06, 0.8717, 0.49, -1.0, 3.217e-07, 1.486e-06, -0.8717, 1.01e-06, -0.49, -2.658e-06, -0.8717, -0.49, -1.0, 3.217e-07, 1.486e-06, -5.588e-07, -1.0, 2.413e-06, -0.8717, 7.577e-06, 0.49, -1.0, 3.217e-07, 1.486e-06, -2.658e-06, -0.8717, -0.49, -5.588e-07, -1.0, 2.413e-06, -2.658e-06, -0.8717, -0.49, 0.8717, 9.432e-06, -0.49, -5.588e-07, -1.0, 2.413e-06, -2.658e-06, -0.8717, -0.49, -0.8717, 1.01e-06, -0.49, -1.819e-06, -6.064e-08, -1.0, -2.658e-06, -0.8717, -0.49, -1.819e-06, -6.064e-08, -1.0, 0.8717, 9.432e-06, -0.49, 0.8717, 9.432e-06, -0.49, 1.0, -1.355e-07, 1.554e-06, -5.588e-07, -1.0, 2.413e-06, 0.8717, -9.464e-06, 0.49, 6.034e-06, 0.8717, 0.49, -1.759e-06, 3.639e-08, 1.0, 0.8717, -9.464e-06, 0.49, 3.781e-07, -0.8717, 0.49, 1.0, -1.355e-07, 1.554e-06, 0.8717, -9.464e-06, 0.49, -1.759e-06, 3.639e-08, 1.0, 3.781e-07, -0.8717, 0.49, 3.781e-07, -0.8717, 0.49, -0.8717, 7.577e-06, 0.49, -5.588e-07, -1.0, 2.413e-06, 3.781e-07, -0.8717, 0.49, -5.588e-07, -1.0, 2.413e-06, 1.0, -1.355e-07, 1.554e-06, 3.781e-07, -0.8717, 0.49, -1.759e-06, 3.639e-08, 1.0, -0.8717, 7.577e-06, 0.49, -0.8717, 7.577e-06, 0.49, -1.759e-06, 3.639e-08, 1.0, 6.034e-06, 0.8717, 0.49, 0.7028, 0.1507, 0.6952, 0.2916, -0.9234, 0.2497, 0.9951, -0.08348, 0.05234, 0.7028, 0.1507, 0.6952, -0.9833, 0.167, -0.07235, 0.2916, -0.9234, 0.2497, 0.7028, 0.1507, 0.6952, 0.9951, -0.08348, 0.05234, 0.3839, 0.8965, -0.2213, 0.7028, 0.1507, 0.6952, 0.3839, 0.8965, -0.2213, -0.9833, 0.167, -0.07235, 0.2916, -0.9234, 0.2497, 0.7357, -0.1987, -0.6475, 0.9951, -0.08348, 0.05234, 0.2916, -0.9234, 0.2497, -0.9833, 0.167, -0.07235, 0.7357, -0.1987, -0.6475, 0.7357, -0.1987, -0.6475, -0.9833, 0.167, -0.07235, 0.3839, 0.8965, -0.2213, 0.7357, -0.1987, -0.6475, 0.3839, 0.8965, -0.2213, 0.9951, -0.08348, 0.05234, -0.6695, -0.136, -0.7303, -0.2944, -0.9274, 0.2307, -0.9991, -0.03586, -0.02038, -0.6695, -0.136, -0.7303, 0.9875, 0.1577, 0.0007617, -0.2944, -0.9274, 0.2307, -0.6695, -0.136, -0.7303, -0.9991, -0.03586, -0.02038, -0.3132, 0.9185, -0.2414, -0.6695, -0.136, -0.7303, -0.3132, 0.9185, -0.2414, 0.9875, 0.1577, 0.0007617, -0.2944, -0.9274, 0.2307, -0.6988, 0.2034, 0.6858, -0.9991, -0.03586, -0.02038, -0.2944, -0.9274, 0.2307, 0.9875, 0.1577, 0.0007617, -0.6988, 0.2034, 0.6858, -0.6988, 0.2034, 0.6858, 0.9875, 0.1577, 0.0007617, -0.3132, 0.9185, -0.2414, -0.6988, 0.2034, 0.6858, -0.3132, 0.9185, -0.2414, -0.9991, -0.03586, -0.02038, 0.7028, 0.177, 0.689, 0.2916, -0.9133, 0.2845, 0.9951, -0.08348, 0.05233, 0.7028, 0.177, 0.689, -0.9833, 0.167, -0.07233, 0.2916, -0.9133, 0.2845, 0.7028, 0.177, 0.689, 0.9951, -0.08348, 0.05233, 0.3839, 0.8874, -0.2551, 0.7028, 0.177, 0.689, 0.3839, 0.8874, -0.2551, -0.9833, 0.167, -0.07233, 0.2916, -0.9133, 0.2845, 0.7357, -0.2232, -0.6395, 0.9951, -0.08348, 0.05233, 0.2916, -0.9133, 0.2845, -0.9833, 0.167, -0.07233, 0.7357, -0.2232, -0.6395, 0.7357, -0.2232, -0.6395, -0.9833, 0.167, -0.07233, 0.3839, 0.8874, -0.2551, 0.7357, -0.2232, -0.6395, 0.3839, 0.8874, -0.2551, 0.9951, -0.08348, 0.05233, -0.6695, -0.1636, -0.7246, -0.2944, -0.918, 0.2657, -0.9991, -0.03586, -0.02038, -0.6695, -0.1636, -0.7246, 0.9875, 0.1577, 0.0007516, -0.2944, -0.918, 0.2657, -0.6695, -0.1636, -0.7246, -0.9991, -0.03586, -0.02038, -0.3132, 0.9087, -0.2761, -0.6695, -0.1636, -0.7246, -0.3132, 0.9087, -0.2761, 0.9875, 0.1577, 0.0007516, -0.2944, -0.918, 0.2657, -0.6988, 0.2292, 0.6776, -0.9991, -0.03586, -0.02038, -0.2944, -0.918, 0.2657, 0.9875, 0.1577, 0.0007516, -0.6988, 0.2292, 0.6776, -0.6988, 0.2292, 0.6776, 0.9875, 0.1577, 0.0007516, -0.3132, 0.9087, -0.2761, -0.6988, 0.2292, 0.6776, -0.3132, 0.9087, -0.2761, -0.9991, -0.03586, -0.02038, -0.2452, 0.009275, -0.9694, -0.4128, 0.8054, -0.4253, 0.9433, -0.0005843, -0.332, -0.2452, 0.009275, -0.9694, -0.9539, 0.0009343, -0.3002, -0.4128, 0.8054, -0.4253, -0.2452, 0.009275, -0.9694, 0.9433, -0.0005843, -0.332, -0.4149, -0.8085, -0.4174, -0.2452, 0.009275, -0.9694, -0.4149, -0.8085, -0.4174, -0.9539, 0.0009343, -0.3002, 0.2452, 0.009228, -0.9694, 0.4149, -0.8085, -0.4174, -0.9433, -0.0005843, -0.332, 0.2452, 0.009228, -0.9694, 0.9539, 0.001165, -0.3002, 0.4149, -0.8085, -0.4174, 0.2452, 0.009228, -0.9694, -0.9433, -0.0005843, -0.332, 0.4128, 0.8054, -0.4253, 0.2452, 0.009228, -0.9694, 0.4128, 0.8054, -0.4253, 0.9539, 0.001165, -0.3002, -0.9936, 2.161e-06, 0.1128, 2.997e-05, 0.9936, 0.1128, 0.0, 1.46e-08, -1.0, -0.9936, 2.161e-06, 0.1128, 0.0, -3.273e-07, 1.0, 2.997e-05, 0.9936, 0.1128, -0.9936, 2.161e-06, 0.1128, 0.0, 1.46e-08, -1.0, -1.092e-06, -0.9936, 0.1128, -0.9936, 2.161e-06, 0.1128, -1.092e-06, -0.9936, 0.1128, 0.0, -3.273e-07, 1.0, 2.997e-05, 0.9936, 0.1128, 0.9936, -3.008e-05, 0.1128, 0.0, 1.46e-08, -1.0, 2.997e-05, 0.9936, 0.1128, 0.0, -3.273e-07, 1.0, 0.9936, -3.008e-05, 0.1128, 0.9936, -3.008e-05, 0.1128, -1.092e-06, -0.9936, 0.1128, 0.0, 1.46e-08, -1.0, 0.9936, -3.008e-05, 0.1128, 0.0, -3.273e-07, 1.0, -1.092e-06, -0.9936, 0.1128, -0.9936, 1.073e-06, 0.1128, 2.758e-05, 0.9936, 0.1128, -3.897e-06, -2.919e-08, -1.0, -0.9936, 1.073e-06, 0.1128, -3.055e-06, -3e-07, 1.0, 2.758e-05, 0.9936, 0.1128, -0.9936, 1.073e-06, 0.1128, -3.897e-06, -2.919e-08, -1.0, -5.871e-06, -0.9936, 0.1128, -0.9936, 1.073e-06, 0.1128, -5.871e-06, -0.9936, 0.1128, -3.055e-06, -3e-07, 1.0, 2.758e-05, 0.9936, 0.1128, 0.9936, 8.974e-05, 0.1128, -3.897e-06, -2.919e-08, -1.0, 2.758e-05, 0.9936, 0.1128, -3.055e-06, -3e-07, 1.0, 0.9936, 8.974e-05, 0.1128, 0.9936, 8.974e-05, 0.1128, -5.871e-06, -0.9936, 0.1128, -3.897e-06, -2.919e-08, -1.0, 0.9936, 8.974e-05, 0.1128, -3.055e-06, -3e-07, 1.0, -5.871e-06, -0.9936, 0.1128, -0.1678, 0.7028, 0.6913, 0.917, 0.2916, 0.2723, 0.08217, 0.9951, 0.05438, -0.1678, 0.7028, 0.6913, -0.1652, -0.9833, -0.07644, 0.917, 0.2916, 0.2723, -0.1678, 0.7028, 0.6913, 0.08217, 0.9951, 0.05438, -0.8907, 0.384, -0.2433, -0.1678, 0.7028, 0.6913, -0.8907, 0.384, -0.2433, -0.1652, -0.9833, -0.07644, 0.917, 0.2916, 0.2723, 0.2146, 0.7357, -0.6425, 0.08217, 0.9951, 0.05438, 0.917, 0.2916, 0.2723, -0.1652, -0.9833, -0.07644, 0.2146, 0.7357, -0.6425, 0.2146, 0.7357, -0.6425, -0.1652, -0.9833, -0.07644, -0.8907, 0.384, -0.2433, 0.2146, 0.7357, -0.6425, -0.8907, 0.384, -0.2433, 0.08217, 0.9951, 0.05438, 0.1539, -0.6695, -0.7267, 0.9215, -0.2944, 0.2535, 0.03635, -0.9991, -0.01949, 0.1539, -0.6695, -0.7267, -0.1577, 0.9875, -0.003137, 0.9215, -0.2944, 0.2535, 0.1539, -0.6695, -0.7267, 0.03635, -0.9991, -0.01949, -0.9123, -0.3132, -0.264, 0.1539, -0.6695, -0.7267, -0.9123, -0.3132, -0.264, -0.1577, 0.9875, -0.003137, 0.9215, -0.2944, 0.2535, -0.2201, -0.6988, 0.6806, 0.03635, -0.9991, -0.01949, 0.9215, -0.2944, 0.2535, -0.1577, 0.9875, -0.003137, -0.2201, -0.6988, 0.6806, -0.2201, -0.6988, 0.6806, -0.1577, 0.9875, -0.003137, -0.9123, -0.3132, -0.264, -0.2201, -0.6988, 0.6806, -0.9123, -0.3132, -0.264, 0.03635, -0.9991, -0.01949, -0.1678, 0.7028, 0.6913, 0.917, 0.2916, 0.2723, 0.08217, 0.9951, 0.05438, -0.1678, 0.7028, 0.6913, -0.1652, -0.9833, -0.07644, 0.917, 0.2916, 0.2723, -0.1678, 0.7028, 0.6913, 0.08217, 0.9951, 0.05438, -0.8907, 0.384, -0.2433, -0.1678, 0.7028, 0.6913, -0.8907, 0.384, -0.2433, -0.1652, -0.9833, -0.07644, 0.917, 0.2916, 0.2723, 0.2146, 0.7357, -0.6425, 0.08217, 0.9951, 0.05438, 0.917, 0.2916, 0.2723, -0.1652, -0.9833, -0.07644, 0.2146, 0.7357, -0.6425, 0.2146, 0.7357, -0.6425, -0.1652, -0.9833, -0.07644, -0.8907, 0.384, -0.2433, 0.2146, 0.7357, -0.6425, -0.8907, 0.384, -0.2433, 0.08217, 0.9951, 0.05438, 0.1539, -0.6695, -0.7267, 0.9215, -0.2944, 0.2535, 0.03636, -0.9991, -0.01949, 0.1539, -0.6695, -0.7267, -0.1577, 0.9875, -0.003136, 0.9215, -0.2944, 0.2535, 0.1539, -0.6695, -0.7267, 0.03636, -0.9991, -0.01949, -0.9123, -0.3132, -0.264, 0.1539, -0.6695, -0.7267, -0.9123, -0.3132, -0.264, -0.1577, 0.9875, -0.003136, 0.9215, -0.2944, 0.2535, -0.2202, -0.6988, 0.6806, 0.03636, -0.9991, -0.01949, 0.9215, -0.2944, 0.2535, -0.1577, 0.9875, -0.003136, -0.2202, -0.6988, 0.6806, -0.2202, -0.6988, 0.6806, -0.1577, 0.9875, -0.003136, -0.9123, -0.3132, -0.264, -0.2202, -0.6988, 0.6806, -0.9123, -0.3132, -0.264, 0.03636, -0.9991, -0.01949, 0.2003, 0.7028, 0.6826, 0.9303, 0.2916, -0.2226, 0.09835, 0.9951, 0.006005, 0.2003, 0.7028, 0.6826, -0.1813, -0.9833, 0.01639, 0.9303, 0.2916, -0.2226, 0.2003, 0.7028, 0.6826, 0.09835, 0.9951, 0.006005, -0.8931, 0.3839, 0.2347, 0.2003, 0.7028, 0.6826, -0.8931, 0.3839, 0.2347, -0.1813, -0.9833, 0.01639, 0.9303, 0.2916, -0.2226, -0.1353, 0.7356, -0.6637, 0.09835, 0.9951, 0.006005, 0.9303, 0.2916, -0.2226, -0.1813, -0.9833, 0.01639, -0.1353, 0.7356, -0.6637, -0.1353, 0.7356, -0.6637, -0.1813, -0.9833, 0.01639, -0.8931, 0.3839, 0.2347, -0.1353, 0.7356, -0.6637, -0.8931, 0.3839, 0.2347, 0.09835, 0.9951, 0.006005, -0.23, -0.6695, -0.7063, 0.9247, -0.2944, -0.2412, 0.02175, -0.9991, -0.03506, -0.23, -0.6695, -0.7063, -0.1381, 0.9875, 0.07614, 0.9247, -0.2944, -0.2412, -0.23, -0.6695, -0.7063, 0.02175, -0.9991, -0.03506, -0.922, -0.3132, 0.2275, -0.23, -0.6695, -0.7063, -0.922, -0.3132, 0.2275, -0.1381, 0.9875, 0.07614, 0.9247, -0.2944, -0.2412, 0.1496, -0.6988, 0.6995, 0.02175, -0.9991, -0.03506, 0.9247, -0.2944, -0.2412, -0.1381, 0.9875, 0.07614, 0.1496, -0.6988, 0.6995, 0.1496, -0.6988, 0.6995, -0.1381, 0.9875, 0.07614, -0.922, -0.3132, 0.2275, 0.1496, -0.6988, 0.6995, -0.922, -0.3132, 0.2275, 0.02175, -0.9991, -0.03506, 0.2003, 0.7028, 0.6826, 0.9303, 0.2916, -0.2226, 0.09834, 0.9951, 0.006006, 0.2003, 0.7028, 0.6826, -0.1813, -0.9833, 0.01639, 0.9303, 0.2916, -0.2226, 0.2003, 0.7028, 0.6826, 0.09834, 0.9951, 0.006006, -0.8931, 0.3839, 0.2347, 0.2003, 0.7028, 0.6826, -0.8931, 0.3839, 0.2347, -0.1813, -0.9833, 0.01639, 0.9303, 0.2916, -0.2226, -0.1353, 0.7357, -0.6637, 0.09834, 0.9951, 0.006006, 0.9303, 0.2916, -0.2226, -0.1813, -0.9833, 0.01639, -0.1353, 0.7357, -0.6637, -0.1353, 0.7357, -0.6637, -0.1813, -0.9833, 0.01639, -0.8931, 0.3839, 0.2347, -0.1353, 0.7357, -0.6637, -0.8931, 0.3839, 0.2347, 0.09834, 0.9951, 0.006006, -0.23, -0.6695, -0.7063, 0.9247, -0.2944, -0.2412, 0.02173, -0.9991, -0.03505, -0.23, -0.6695, -0.7063, -0.1381, 0.9875, 0.07609, 0.9247, -0.2944, -0.2412, -0.23, -0.6695, -0.7063, 0.02173, -0.9991, -0.03505, -0.922, -0.3132, 0.2275, -0.23, -0.6695, -0.7063, -0.922, -0.3132, 0.2275, -0.1381, 0.9875, 0.07609, 0.9247, -0.2944, -0.2412, 0.1496, -0.6988, 0.6995, 0.02173, -0.9991, -0.03505, 0.9247, -0.2944, -0.2412, -0.1381, 0.9875, 0.07609, 0.1496, -0.6988, 0.6995, 0.1496, -0.6988, 0.6995, -0.1381, 0.9875, 0.07609, -0.922, -0.3132, 0.2275, 0.1496, -0.6988, 0.6995, -0.922, -0.3132, 0.2275, 0.02173, -0.9991, -0.03505, -0.7028, -0.1507, 0.6952, -0.2916, 0.9234, 0.2496, -0.9951, 0.08348, 0.05234, -0.7028, -0.1507, 0.6952, 0.9833, -0.167, -0.07234, -0.2916, 0.9234, 0.2496, -0.7028, -0.1507, 0.6952, -0.9951, 0.08348, 0.05234, -0.3839, -0.8965, -0.2213, -0.7028, -0.1507, 0.6952, -0.3839, -0.8965, -0.2213, 0.9833, -0.167, -0.07234, -0.2916, 0.9234, 0.2496, -0.7356, 0.1987, -0.6475, -0.9951, 0.08348, 0.05234, -0.2916, 0.9234, 0.2496, 0.9833, -0.167, -0.07234, -0.7356, 0.1987, -0.6475, -0.7356, 0.1987, -0.6475, 0.9833, -0.167, -0.07234, -0.3839, -0.8965, -0.2213, -0.7356, 0.1987, -0.6475, -0.3839, -0.8965, -0.2213, -0.9951, 0.08348, 0.05234, 0.6695, 0.136, -0.7303, 0.2944, 0.9274, 0.2307, 0.9991, 0.03585, -0.02038, 0.6695, 0.136, -0.7303, -0.9875, -0.1577, 0.0007562, 0.2944, 0.9274, 0.2307, 0.6695, 0.136, -0.7303, 0.9991, 0.03585, -0.02038, 0.3132, -0.9185, -0.2414, 0.6695, 0.136, -0.7303, 0.3132, -0.9185, -0.2414, -0.9875, -0.1577, 0.0007562, 0.2944, 0.9274, 0.2307, 0.6988, -0.2034, 0.6858, 0.9991, 0.03585, -0.02038, 0.2944, 0.9274, 0.2307, -0.9875, -0.1577, 0.0007562, 0.6988, -0.2034, 0.6858, 0.6988, -0.2034, 0.6858, -0.9875, -0.1577, 0.0007562, 0.3132, -0.9185, -0.2414, 0.6988, -0.2034, 0.6858, 0.3132, -0.9185, -0.2414, 0.9991, 0.03585, -0.02038, 7.302e-06, -0.2514, -0.9679, -0.3984, 0.1175, -0.9096, 2.288e-07, 0.1047, -0.9945, 7.302e-06, -0.2514, -0.9679, -0.4954, -0.3216, -0.807, -0.3984, 0.1175, -0.9096, 7.302e-06, -0.2514, -0.9679, 2.288e-07, 0.1047, -0.9945, 0.3906, 0.1118, -0.9138, 7.302e-06, -0.2514, -0.9679, 0.3906, 0.1118, -0.9138, 0.4995, -0.3122, -0.8081, -0.4954, -0.3216, -0.807, -0.8185, 0.09466, -0.5666, -0.3984, 0.1175, -0.9096, -0.4954, -0.3216, -0.807, -0.6787, -0.6796, -0.2783, -0.8185, 0.09466, -0.5666, 0.3906, 0.1118, -0.9138, 0.8168, 0.06392, -0.5733, 0.4995, -0.3122, -0.8081, -0.6787, -0.6796, -0.2783, -0.9944, 0.06168, -0.08541, -0.8185, 0.09466, -0.5666, -0.6787, -0.6796, -0.2783, -0.6301, -0.7763, -0.01867, -0.9944, 0.06168, -0.08541, 0.8168, 0.06392, -0.5733, 0.6834, -0.6768, -0.2738, 0.4995, -0.3122, -0.8081, 0.8168, 0.06392, -0.5733, 0.9959, 0.0497, -0.07597, 0.6834, -0.6768, -0.2738, -0.6301, -0.7763, -0.01867, -0.92, -0.01949, 0.3913, -0.9944, 0.06168, -0.08541, -0.6301, -0.7763, -0.01867, -0.6095, -0.6752, 0.4155, -0.92, -0.01949, 0.3913, 0.9959, 0.0497, -0.07597, 0.6301, -0.7763, -0.01867, 0.6834, -0.6768, -0.2738, 0.9959, 0.0497, -0.07597, 0.9079, -0.01747, 0.4188, 0.6301, -0.7763, -0.01867, 0.9079, -0.01747, 0.4188, 0.6116, -0.6697, 0.4212, 0.6301, -0.7763, -0.01867, -0.02207, -0.6529, -0.7571, -0.4954, -0.3216, -0.807, 7.302e-06, -0.2514, -0.9679, -0.02207, -0.6529, -0.7571, -0.313, -0.8049, -0.5041, -0.4954, -0.3216, -0.807, -0.02207, -0.6529, -0.7571, 7.302e-06, -0.2514, -0.9679, 0.4995, -0.3122, -0.8081, -0.02207, -0.6529, -0.7571, 0.4995, -0.3122, -0.8081, 0.311, -0.8151, -0.4888, -0.313, -0.8049, -0.5041, -0.6787, -0.6796, -0.2783, -0.4954, -0.3216, -0.807, 0.4995, -0.3122, -0.8081, 0.6834, -0.6768, -0.2738, 0.311, -0.8151, -0.4888, 2.425e-06, -0.9536, 0.3012, -0.3187, -0.9448, -0.07651, -0.01039, -0.9787, -0.2048, 2.425e-06, -0.9536, 0.3012, -0.3495, -0.9082, 0.2301, -0.3187, -0.9448, -0.07651, 2.425e-06, -0.9536, 0.3012, -0.01039, -0.9787, -0.2048, 0.3187, -0.9448, -0.0765, 2.425e-06, -0.9536, 0.3012, 0.3187, -0.9448, -0.0765, 0.3496, -0.9083, 0.2299, -0.3495, -0.9082, 0.2301, -0.6301, -0.7763, -0.01867, -0.3187, -0.9448, -0.07651, -0.3495, -0.9082, 0.2301, -0.6095, -0.6752, 0.4155, -0.6301, -0.7763, -0.01867, 0.3187, -0.9448, -0.0765, 0.6301, -0.7763, -0.01867, 0.3496, -0.9083, 0.2299, 0.6301, -0.7763, -0.01867, 0.6116, -0.6697, 0.4212, 0.3496, -0.9083, 0.2299, -0.01039, -0.9787, -0.2048, -0.02207, -0.6529, -0.7571, 0.311, -0.8151, -0.4888, -0.01039, -0.9787, -0.2048, -0.313, -0.8049, -0.5041, -0.02207, -0.6529, -0.7571, -0.01039, -0.9787, -0.2048, -0.3187, -0.9448, -0.07651, -0.6787, -0.6796, -0.2783, -0.6787, -0.6796, -0.2783, -0.3187, -0.9448, -0.07651, -0.6301, -0.7763, -0.01867, -0.01039, -0.9787, -0.2048, 0.6834, -0.6768, -0.2738, 0.3187, -0.9448, -0.0765, 0.3187, -0.9448, -0.0765, 0.6834, -0.6768, -0.2738, 0.6301, -0.7763, -0.01867, -0.01039, -0.9787, -0.2048, 0.311, -0.8151, -0.4888, 0.6834, -0.6768, -0.2738, -0.6787, -0.6796, -0.2783, -0.313, -0.8049, -0.5041, -0.01039, -0.9787, -0.2048])] * 3)])
arm_gotimiru_skeleton = bpy.data.armatures.new('GOTIMIRU_skeleton')  # bones are not reproduced

# ---- objects
ob_sun = bpy.data.objects.new('Sun', light_sun)
ob_gotimiru_skeleton = bpy.data.objects.new('GOTIMIRU_skeleton', arm_gotimiru_skeleton)
ob_gotimiru = bpy.data.objects.new('GOTIMIRU', me_gotimiru)
ob_camera = bpy.data.objects.new('Camera', cam_camera)

# ---- transforms, parenting, visibility, modifiers, constraints
ob_sun.location = (-0.2567, -0.4105, -0.09083)
ob_sun.color = (0.8, 0.8, 0.8, 1.0)
ob_sun.hide_select = True
ob_sun.lineart.crease_threshold = 0.0
ob_gotimiru_skeleton.location = (0.0, 0.0, 0.0)
ob_gotimiru_skeleton.show_in_front = True
ob_gotimiru.parent = ob_gotimiru_skeleton
ob_gotimiru.location = (0.0, 0.0, 0.0)
_vg = ob_gotimiru.vertex_groups.new(name='ROOT')
_vg = ob_gotimiru.vertex_groups.new(name='BODY')
for _i, _w in zip([17, 19, 20, 21, 22, 23, 24, 25, 26, 27, 28, 29, 30, 31, 33, 34, 35, 36, 37, 38, 39, 40, 82, 83, 84, 85, 86, 87, 88, 89, 90, 91, 92, 93, 94, 95, 96, 97, 98, 99, 100, 101, 102, 103, 104, 105, 107, 108, 109, 110, 112, 113, 114], [1.0, 1.0, 1.0, 1.0, 1.0, 1.0, 1.0, 1.0, 1.0, 1.0, 1.0, 1.0, 1.0, 1.0, 1.0, 1.0, 1.0, 1.0, 1.0, 1.0, 1.0, 1.0, 1.0, 1.0, 1.0, 1.0, 1.0, 1.0, 1.0, 1.0, 1.0, 1.0, 1.0, 1.0, 1.0, 1.0, 1.0, 1.0, 1.0, 1.0, 1.0, 1.0, 1.0, 1.0, 1.0, 1.0, 0.8, 0.8, 0.8, 0.8, 0.8, 0.8, 0.8]): _vg.add([_i], _w, 'REPLACE')
_vg = ob_gotimiru.vertex_groups.new(name='ARM')
_vg.add([18, 32], 1.0, 'REPLACE')
_vg = ob_gotimiru.vertex_groups.new(name='HEAD')
for _i, _w in zip([0, 1, 2, 3, 4, 5, 6, 7, 8, 9, 10, 11, 12, 13, 14, 15, 16, 41, 42, 43, 44, 45, 46, 47, 48, 49, 50, 51, 52, 53, 54, 55, 56, 57, 58, 59, 60, 61, 62, 63, 64, 65, 66, 67, 68, 69, 70, 71, 72, 73, 74, 75, 76, 77, 78, 79, 80, 81, 115, 116, 117, 118, 119, 120, 121, 122, 123, 124, 125, 126, 127, 128, 129, 130, 131, 132, 133, 134, 135, 136, 137, 138, 139, 140, 141, 142, 143, 144, 145, 146, 147, 148, 149, 150, 151, 152, 153, 154, 155, 156, 157, 158, 159, 160, 161, 162, 163, 164, 165, 166, 167, 168, 169, 170, 171, 172, 173, 174, 187, 188, 189, 190, 191, 192, 193, 194, 195, 196, 197, 198, 199], [1.0, 1.0, 1.0, 1.0, 1.0, 1.0, 1.0, 1.0, 1.0, 1.0, 1.0, 1.0, 1.0, 1.0, 1.0, 1.0, 1.0, 1.0, 1.0, 1.0, 1.0, 1.0, 1.0, 1.0, 1.0, 1.0, 1.0, 1.0, 1.0, 1.0, 1.0, 1.0, 1.0, 1.0, 1.0, 1.0, 1.0, 1.0, 1.0, 1.0, 1.0, 1.0, 1.0, 1.0, 1.0, 1.0, 1.0, 1.0, 1.0, 1.0, 1.0, 1.0, 1.0, 1.0, 1.0, 1.0, 1.0, 1.0, 0.8, 0.8, 0.8, 1.0, 0.8, 0.8, 0.8, 0.8, 0.8, 1.0, 0.8, 0.8, 1.0, 1.0, 1.0, 1.0, 1.0, 1.0, 1.0, 1.0, 1.0, 1.0, 1.0, 1.0, 1.0, 1.0, 1.0, 1.0, 1.0, 1.0, 1.0, 1.0, 1.0, 1.0, 1.0, 1.0, 1.0, 1.0, 1.0, 1.0, 1.0, 1.0, 1.0, 1.0, 1.0, 1.0, 1.0, 1.0, 1.0, 1.0, 1.0, 1.0, 1.0, 1.0, 1.0, 1.0, 1.0, 1.0, 1.0, 1.0, 1.0, 1.0, 1.0, 1.0, 1.0, 1.0, 1.0, 1.0, 1.0, 1.0, 1.0, 1.0, 1.0]): _vg.add([_i], _w, 'REPLACE')
_vg = ob_gotimiru.vertex_groups.new(name='EAR')
for _i, _w in zip([115, 116, 117, 119, 120, 121, 122, 123, 125, 126], [0.2, 0.2, 0.2, 0.2, 0.2, 0.2, 0.2, 0.2, 0.2, 0.2]): _vg.add([_i], _w, 'REPLACE')
_vg = ob_gotimiru.vertex_groups.new(name='LEG')
for _i, _w in zip([106, 107, 108, 109, 110, 111, 112, 113, 114], [1.0, 0.2, 0.2, 0.2, 0.2, 1.0, 0.2, 0.2, 0.2]): _vg.add([_i], _w, 'REPLACE')
_vg = ob_gotimiru.vertex_groups.new(name='TAIL')
_vg.add([175, 176, 177, 178, 179, 180, 181, 182, 183, 184, 185, 186], 1.0, 'REPLACE')
_m = ob_gotimiru.modifiers.new('Armature', 'ARMATURE')
_m.object = ob_gotimiru_skeleton
ob_camera.location = (-1.406, -2.433, 0.5873)
ob_camera.rotation_euler = (1.529, 0.0001237, -0.5618)
ob_camera.scale = (1.0, 1.0, 1.0)
ob_camera.lineart.crease_threshold = 0.0

# ---- collection membership
scene.collection.objects.link(ob_sun)
scene.collection.objects.link(ob_gotimiru_skeleton)
scene.collection.objects.link(ob_gotimiru)
col_don_t_render_me.objects.link(ob_camera)
def _layer_coll(name, lc=None):
    lc = lc or bpy.context.view_layer.layer_collection
    for c in lc.children:
        if c.name == name: return c
        r = _layer_coll(name, c)
        if r: return r
_layer_coll("Don't Render Me").exclude = True

# ---- scene / render settings (as saved in the file)
scene.camera = ob_camera
scene.frame_start = 1; scene.frame_end = 144; scene.frame_set(0)
scene.render.engine = 'BLENDER_EEVEE_NEXT'
scene.render.image_settings.compression = 30
scene.render.resolution_x = 600
scene.render.resolution_y = 600
scene.render.fps = 30
scene.render.filter_size = 0.01
scene.render.film_transparent = True
scene.cycles.samples = 64
scene.cycles.sampling_pattern = 'TABULATED_SOBOL'
scene.cycles.use_adaptive_sampling = False
scene.cycles.use_light_tree = False
scene.cycles.caustics_reflective = False
scene.cycles.caustics_refractive = False
scene.cycles.max_bounces = 1
scene.cycles.diffuse_bounces = 1
scene.cycles.glossy_bounces = 1
scene.cycles.transmission_bounces = 1
scene.cycles.transparent_max_bounces = 1
scene.cycles.filter_width = 0.01
scene.eevee.taa_render_samples = 32
scene.eevee.use_taa_reprojection = False
scene.view_settings.view_transform = 'Standard'
bpy.context.view_layer.update()
